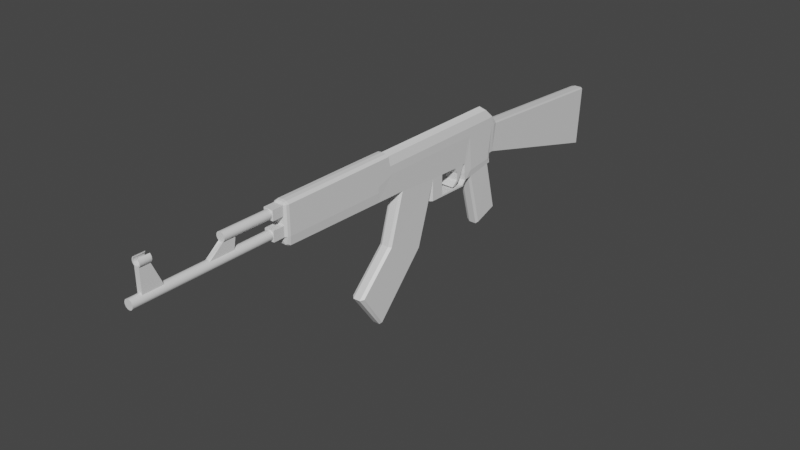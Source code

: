 # Source: ak-47.blend  (saved by Blender 2.83.19; exported with 4.5.12 LTS)
import bpy
from mathutils import Matrix  # noqa: F401  (used for matrix-valued properties, if any)

bpy.ops.wm.read_factory_settings(use_empty=True)
scene = bpy.context.scene
scene.name = 'Scene'

# ---- collections
col_collection = bpy.data.collections.new('Collection'); scene.collection.children.link(col_collection)

# ---- materials (node trees are filled in below, after node groups)
mat_material = bpy.data.materials.new('Material')
mat_material.alpha_threshold = 0.0
mat_material.use_transparent_shadow = False
mat_material.line_color = (0.0, 0.0, 0.0, 1.0)

# ---- material node trees
mat_material.use_nodes = True; mat_material.node_tree.nodes.clear()
_N = mat_material.node_tree.nodes; _L = mat_material.node_tree.links
n0 = _N.new('ShaderNodeOutputMaterial'); n0.name = 'Material Output'; n0.location = (300, 300)
n1 = _N.new('ShaderNodeBsdfPrincipled'); n1.name = 'Principled BSDF'; n1.location = (10, 300)
n1.distribution = 'GGX'
n1.subsurface_method = 'BURLEY'
n1.inputs[2].default_value = 0.4
n1.inputs[3].default_value = 1.45
n1.inputs[27].default_value = (0.0, 0.0, 0.0, 1.0)
n1.inputs[28].default_value = 1.0
_L.new(n1.outputs[0], n0.inputs[0])
n0.is_active_output = True

# ---- world
world_world = bpy.data.worlds.new('World'); scene.world = world_world
world_world.use_nodes = True; world_world.node_tree.nodes.clear()
_N = world_world.node_tree.nodes; _L = world_world.node_tree.links
n0 = _N.new('ShaderNodeOutputWorld'); n0.name = 'World Output'; n0.location = (300, 300)
n1 = _N.new('ShaderNodeBackground'); n1.name = 'Background'; n1.location = (10, 300)
n1.inputs[0].default_value = (0.05088, 0.05088, 0.05088, 1.0)
_L.new(n1.outputs[0], n0.inputs[0])
n0.is_active_output = True
world_world.color = (0.05088, 0.05088, 0.05088)
world_world.use_sun_shadow = False
world_world.sun_shadow_jitter_overblur = 0.0

# ---- meshes
me_cube = bpy.data.meshes.new('Cube')
me_cube.from_pydata([(0.03423, 1.262, 0.4836), (0.04436, 1.334, 0.1792), (0.04148, -0.5331, 0.2551), (0.04498, -0.5329, 0.369), (0.04893, 1.319, 0.4245), (0.04436, 1.366, 0.366), (0.0, -0.5332, 0.2477), (0.0, 1.239, 0.5074), (0.0, 1.334, 0.1761), (0.0, 1.367, 0.369), (0.0, 1.319, 0.4245), (0.0, -0.547, 0.369), (0.04436, 2.401, -0.1057), (0.04436, 2.429, 0.301), (0.0, 2.417, -0.1134), (0.0, 2.447, 0.303), (0.04436, 1.039, 0.1877), (0.03423, 0.9781, 0.4836), (0.04893, 1.067, 0.369), (0.04893, 1.026, 0.4245), (0.0, 0.9585, 0.5074), (0.04546, 1.3, 0.1781), (0.03423, 1.236, 0.4836), (0.04893, 1.339, 0.369), (0.04893, 1.292, 0.4245), (0.0, 1.213, 0.5074), (0.0, 1.307, 0.1769), (0.0, 1.038, 0.1213), (0.04546, 1.299, 0.147), (0.04436, 1.039, 0.1214), (0.0, 1.305, 0.1476), (0.04436, 1.044, 0.0741), (0.0, 1.043, 0.07324), (0.04546, 1.303, 0.1111), (0.0, 1.31, 0.09953), (0.03423, 1.214, 0.4836), (0.03423, 1.035, 0.4836), (0.04893, 1.316, 0.369), (0.04893, 1.127, 0.369), (0.04893, 1.27, 0.4245), (0.04893, 1.085, 0.4245), (0.0, 1.191, 0.5074), (0.0, 1.015, 0.5074), (0.04893, 1.098, 0.183), (0.04893, 1.284, 0.1776), (0.04893, 1.097, 0.1271), (0.04893, 1.282, 0.1453), (0.0, 1.287, 0.09727), (0.0, 1.102, 0.07906), (0.04436, 1.108, 0.08101), (0.04546, 1.281, 0.1094), (0.0, 1.381, -0.246), (0.0, 1.205, -0.3043), (0.04436, 1.208, -0.2868), (0.04436, 1.369, -0.2318), (0.04893, 0.7426, 0.369), (0.0, 0.7145, 0.1942), (0.04893, 0.3044, 0.4245), (0.0, 0.411, 0.2031), (0.04511, 0.4231, 0.2233), (0.04436, 1.029, 0.03754), (0.04436, 0.5809, -0.2218), (0.0, 0.5916, -0.2261), (0.0, 0.3093, -0.1144), (0.04436, 0.3201, -0.1187), (0.0, 0.2224, -0.6182), (0.04436, 0.2258, -0.5988), (0.0, 0.04532, -0.3715), (0.04436, 0.06626, -0.3659), (0.0, 1.034, 0.03266), (0.0, 0.71, 0.04214), (0.04436, 0.7152, 0.04674), (0.04498, -0.533, 0.3), (0.0, -0.547, 0.3002), (0.03412, 0.2967, 0.4835), (0.03291, -0.547, 0.369), (0.03291, -0.547, 0.4245), (0.03291, -0.547, 0.3002), (0.03291, -0.547, 0.4893), (0.0, -0.547, 0.4245), (0.0, -0.547, 0.4893), (0.03291, -0.547, 0.3346), (0.04498, -0.533, 0.3345), (0.04893, 0.009181, 0.4569), (0.04858, 0.296, 0.4568), (0.04893, -0.5168, 0.4569), (0.04893, 0.1743, 0.4569), (0.04498, -0.5335, 0.4569), (0.04158, 0.6912, 0.454), (0.04158, 0.7791, 0.454), (0.02072, 1.285, 0.46), (0.03291, -0.547, 0.4569), (0.04153, 0.3006, 0.454), (0.04158, 1.06, 0.454), (0.04158, 1.242, 0.454), (0.04158, 1.264, 0.454), (0.04158, 1.002, 0.454), (0.04158, 1.291, 0.454), (0.0, -0.6237, 0.3002), (0.03291, -0.6237, 0.369), (0.03291, -0.6237, 0.3002), (0.0, -0.6237, 0.369), (0.04893, -0.5158, 0.2997), (0.01706, 1.25, 0.4955), (0.02438, 1.367, 0.369), (0.02438, 1.319, 0.4245), (0.02438, 1.334, 0.1761), (0.02438, 2.447, 0.303), (0.02438, 2.417, -0.1134), (0.01706, 0.9683, 0.4955), (0.04893, 1.079, 0.369), (0.02438, 1.307, 0.1769), (0.01706, 1.224, 0.4955), (0.02438, 1.31, 0.09953), (0.02451, 1.287, 0.09728), (0.02451, 1.102, 0.07909), (0.01706, 1.202, 0.4955), (0.01706, 1.025, 0.4955), (0.02451, 1.381, -0.2458), (0.02451, 1.205, -0.304), (0.02438, 1.034, 0.03266), (0.02241, -0.5331, 0.2463), (0.02438, 0.4123, 0.2065), (0.02438, 0.3093, -0.1144), (0.02438, 0.04532, -0.3715), (0.02438, 0.5916, -0.2261), (0.03423, 0.9894, 0.4836), (0.02438, 1.305, 0.1476), (0.02438, 0.7145, 0.1942), (0.02438, 0.2224, -0.6182), (0.02438, 0.71, 0.04214), (0.04498, -0.5332, 0.4086), (0.04498, -0.533, 0.3901), (0.04762, 1.333, 0.4078), (0.0461, 1.348, 0.3882), (0.0, 1.333, 0.4086), (0.0, 1.349, 0.3901), (0.04893, 1.038, 0.4086), (0.04893, 1.051, 0.3901), (0.04893, 1.306, 0.4086), (0.04893, 1.322, 0.3901), (0.04893, 1.283, 0.4086), (0.04893, 1.298, 0.3901), (0.04893, 1.097, 0.4086), (0.04893, 1.111, 0.3901), (0.04893, 0.7197, 0.4086), (0.04893, 0.7304, 0.3901), (0.03291, -0.547, 0.4086), (0.03291, -0.547, 0.3901), (0.0, -0.547, 0.4086), (0.0, -0.547, 0.3901), (0.02438, 1.333, 0.4086), (0.02438, 1.349, 0.3901), (0.04437, 0.7141, 0.1988), (0.03423, 0.6718, 0.4836), (0.04893, 0.7105, 0.4245), (0.0, 0.6562, 0.5074), (0.01706, 0.664, 0.4955), (0.04437, 0.806, 0.1957), (0.03423, 0.7584, 0.4836), (0.04893, 0.8342, 0.369), (0.04893, 0.7998, 0.4245), (0.0, 0.7417, 0.5074), (0.0, 0.8059, 0.03933), (0.04436, 0.8081, 0.04402), (0.02438, 0.8059, 0.03933), (0.01706, 0.75, 0.4955), (0.04893, 0.8211, 0.3901), (0.04893, 0.8097, 0.4086), (0.02767, -0.5338, 0.5003), (0.04498, -0.5333, 0.4245), (0.01726, 0.2947, 0.4956), (0.04893, 0.325, 0.369), (0.0, 0.2931, 0.5074), (0.02951, 0.1563, 0.504), (0.04893, 0.2054, 0.369), (0.04893, 0.1867, 0.4245), (0.0, 0.155, 0.5074), (0.04498, -0.5337, 0.4893), (0.04893, 0.1619, 0.4893), (0.02951, -0.5175, 0.504), (0.04893, -0.5155, 0.369), (0.04893, -0.5163, 0.4245), (0.04893, -0.5173, 0.4893), (0.04893, 0.3098, 0.4086), (0.04893, 0.3169, 0.3901), (0.04893, 0.192, 0.4086), (0.04893, -0.516, 0.4086), (0.04893, -0.5158, 0.3901), (0.02892, 0.2892, 0.5035), (0.04893, 0.3218, 0.369), (0.0, 0.2883, 0.5074), (0.04893, 0.314, 0.3901), (0.04893, 0.3071, 0.4086), (0.04893, 0.3016, 0.4245), (0.04822, 0.2904, 0.489), (0.0, -0.516, 0.2302), (0.02951, -0.004676, 0.504), (0.02438, 0.1934, 0.2124), (0.04893, 0.01872, 0.4245), (0.0, -0.005706, 0.5074), (0.04893, -0.0003617, 0.4893), (0.04893, 0.02286, 0.4086), (0.03291, -0.6237, 0.3346), (0.04436, 1.017, 0.04843), (0.04893, -0.5156, 0.3344), (0.02438, -0.516, 0.2314), (0.03291, -0.6224, 0.4569), (0.03291, -0.6226, 0.4245), (0.0, -0.6223, 0.4893), (0.0, -0.6226, 0.4245), (0.0, 1.279, 0.466), (0.03291, -0.6223, 0.4893), (0.02992, -0.6224, 0.4569), (0.02116, -0.6225, 0.4358), (4.768e-09, -0.6223, 0.4868), (-2.556e-09, -0.6226, 0.427), (0.02116, -0.6223, 0.4781), (0.02935, -0.6225, 0.4511), (0.02765, -0.6225, 0.4455), (0.02488, -0.6225, 0.4403), (0.01662, -0.6225, 0.432), (0.01145, -0.6226, 0.4293), (0.005838, -0.6226, 0.4276), (0.005838, -0.6223, 0.4863), (0.01145, -0.6223, 0.4846), (0.01662, -0.6223, 0.4818), (0.02488, -0.6224, 0.4735), (0.02765, -0.6224, 0.4684), (0.02935, -0.6224, 0.4628), (0.02992, -0.9558, 0.4583), (0.02116, -0.9559, 0.4371), (0.0, -0.9557, 0.4882), (0.0, -0.9558, 0.4583), (0.0, -0.9559, 0.4284), (0.02116, -0.9557, 0.4794), (0.02935, -0.9558, 0.4524), (0.02765, -0.9559, 0.4468), (0.02488, -0.9559, 0.4417), (0.0, -0.9558, 0.4502), (0.0, -0.9559, 0.4421), (0.0, -0.9559, 0.434), (0.01663, -0.9559, 0.4334), (0.01145, -0.9559, 0.4306), (0.005839, -0.9559, 0.4289), (0.005839, -0.9557, 0.4876), (0.01145, -0.9557, 0.4859), (0.01663, -0.9557, 0.4832), (0.02488, -0.9557, 0.4749), (0.02765, -0.9558, 0.4697), (0.02935, -0.9558, 0.4641), (0.0, -0.9557, 0.4826), (0.0, -0.9557, 0.4745), (0.0, -0.9558, 0.4664), (0.02429, -0.9558, 0.4583), (0.0162, -0.9558, 0.4583), (0.008098, -0.9558, 0.4583), (0.02251, -0.9558, 0.4646), (0.01501, -0.9558, 0.4652), (0.007505, -0.9558, 0.4658), (0.02074, -0.9558, 0.4709), (0.01382, -0.9557, 0.4721), (0.006913, -0.9557, 0.4733), (0.01896, -0.9557, 0.4772), (0.01264, -0.9557, 0.479), (0.00632, -0.9557, 0.4808), (0.01896, -0.9559, 0.4393), (0.01264, -0.9559, 0.4375), (0.00632, -0.9559, 0.4358), (0.02074, -0.9559, 0.4456), (0.01382, -0.9559, 0.4445), (0.006913, -0.9559, 0.4433), (0.02251, -0.9558, 0.452), (0.01501, -0.9558, 0.4514), (0.007505, -0.9558, 0.4508), (1.811e-09, -0.6237, 0.3042), (0.0215, -0.6237, 0.3561), (0.0215, -0.6237, 0.3131), (-3.324e-09, -0.6237, 0.365), (0.02488, -0.8723, 0.4746), (0.03041, -0.6237, 0.3346), (0.005839, -0.8723, 0.4873), (0.01145, -0.8723, 0.4856), (0.01663, -0.8723, 0.4828), (0.02982, -0.6237, 0.3287), (0.02809, -0.6237, 0.323), (0.02528, -0.6237, 0.3177), (0.005932, -0.6237, 0.3644), (0.01164, -0.6237, 0.3627), (0.01689, -0.6237, 0.3599), (0.01689, -0.6237, 0.3093), (0.01164, -0.6237, 0.3065), (0.005932, -0.6237, 0.3048), (0.01145, -0.8725, 0.4303), (0.0, -0.8723, 0.4879), (0.005839, -0.8726, 0.4286), (0.02528, -0.6237, 0.3515), (0.02809, -0.6237, 0.3462), (0.02982, -0.6237, 0.3405), (0.02765, -0.8724, 0.4694), (0.02488, -0.8725, 0.4413), (0.02116, -0.8725, 0.4368), (0.01663, -0.8725, 0.4331), (0.02935, -0.8724, 0.4638), (0.02992, -0.8724, 0.4579), (0.02935, -0.8724, 0.4521), (0.0, -0.8726, 0.428), (0.02765, -0.8725, 0.4465), (0.02116, -0.8723, 0.4791), (0.0, -1.544, 0.3042), (0.02149, -1.544, 0.3561), (0.02149, -1.544, 0.3131), (0.0, -1.544, 0.365), (0.0, -1.544, 0.3346), (0.03039, -1.544, 0.3346), (0.0, -1.544, 0.3264), (0.0, -1.544, 0.3182), (0.0, -1.544, 0.3099), (0.02981, -1.544, 0.3287), (0.02808, -1.544, 0.323), (0.02527, -1.544, 0.3177), (0.00592, -1.544, 0.3644), (0.01162, -1.544, 0.3627), (0.01688, -1.544, 0.3599), (0.01688, -1.544, 0.3093), (0.01162, -1.544, 0.3065), (0.00592, -1.544, 0.3048), (0.0, -1.544, 0.3593), (0.0, -1.544, 0.3511), (0.0, -1.544, 0.3428), (0.02527, -1.544, 0.3515), (0.02808, -1.544, 0.3462), (0.02981, -1.544, 0.3405), (0.02467, -1.544, 0.3346), (0.01644, -1.544, 0.3346), (0.008216, -1.544, 0.3346), (0.006409, -1.544, 0.3117), (0.007011, -1.544, 0.3194), (0.007614, -1.544, 0.327), (0.01283, -1.544, 0.3135), (0.01403, -1.544, 0.3206), (0.01524, -1.544, 0.3276), (0.01925, -1.544, 0.3153), (0.02106, -1.544, 0.3218), (0.02286, -1.544, 0.3282), (0.007614, -1.544, 0.3422), (0.007011, -1.544, 0.3499), (0.006409, -1.544, 0.3575), (0.01524, -1.544, 0.3416), (0.01403, -1.544, 0.3487), (0.01283, -1.544, 0.3557), (0.02286, -1.544, 0.341), (0.02106, -1.544, 0.3474), (0.01925, -1.544, 0.3539), (0.0, -1.051, 0.365), (0.01163, -1.051, 0.3065), (0.02149, -1.051, 0.3561), (0.02809, -1.051, 0.3462), (0.02982, -1.051, 0.3405), (0.005927, -1.051, 0.3644), (0.02149, -1.051, 0.3131), (0.02982, -1.051, 0.3287), (0.0304, -1.051, 0.3346), (0.01689, -1.051, 0.3093), (0.0, -1.051, 0.3042), (0.005927, -1.051, 0.3048), (0.01689, -1.051, 0.3599), (0.02528, -1.051, 0.3515), (0.01163, -1.051, 0.3627), (0.02528, -1.051, 0.3177), (0.02809, -1.051, 0.323), (0.01163, -0.8849, 0.3065), (0.02809, -0.8849, 0.3462), (0.02982, -0.8849, 0.3405), (0.005929, -0.8849, 0.3644), (0.0215, -0.8849, 0.3131), (0.02982, -0.8849, 0.3287), (0.01689, -0.8849, 0.3093), (0.0, -0.8849, 0.3042), (0.02528, -0.8849, 0.3515), (0.01163, -0.8849, 0.3627), (0.02528, -0.8849, 0.3177), (0.0, -0.8849, 0.365), (0.0215, -0.8849, 0.3561), (0.0304, -0.8849, 0.3346), (0.005929, -0.8849, 0.3048), (0.01689, -0.8849, 0.3599), (0.02809, -0.8849, 0.323), (0.0, -1.474, 0.365), (0.02149, -1.474, 0.3561), (0.0304, -1.474, 0.3346), (0.005921, -1.474, 0.3048), (0.01688, -1.474, 0.3599), (0.02808, -1.474, 0.323), (0.01163, -1.474, 0.3065), (0.02808, -1.474, 0.3462), (0.02981, -1.474, 0.3405), (0.005921, -1.474, 0.3644), (0.02149, -1.474, 0.3131), (0.02981, -1.474, 0.3287), (0.01688, -1.474, 0.3093), (0.0, -1.474, 0.3042), (0.02527, -1.474, 0.3515), (0.01163, -1.474, 0.3627), (0.02527, -1.474, 0.3177), (0.01163, -1.341, 0.3065), (0.02808, -1.341, 0.3462), (0.02981, -1.341, 0.3405), (0.005923, -1.341, 0.3644), (0.02149, -1.341, 0.3131), (0.02981, -1.341, 0.3287), (0.01688, -1.341, 0.3093), (0.0, -1.341, 0.3042), (0.02527, -1.341, 0.3515), (0.01163, -1.341, 0.3627), (0.02527, -1.341, 0.3177), (0.0, -1.341, 0.365), (0.02149, -1.341, 0.3561), (0.0304, -1.341, 0.3346), (0.005923, -1.341, 0.3048), (0.01688, -1.341, 0.3599), (0.02808, -1.341, 0.323), (0.0, -1.474, 0.502), (0.01688, -1.474, 0.502), (0.005921, -1.474, 0.502), (0.01163, -1.474, 0.502), (0.005923, -1.403, 0.502), (0.01163, -1.403, 0.502), (0.0, -1.403, 0.502), (0.01688, -1.403, 0.502), (0.0, -0.5339, 0.503), (0.0, -0.5176, 0.5074), (0.02981, -1.403, 0.5281), (0.02527, -1.403, 0.5172), (0.01688, -1.403, 0.5088), (-5.495e-11, -1.474, 0.5093), (0.02527, -1.403, 0.551), (0.02808, -1.474, 0.5224), (0.02808, -1.403, 0.5457), (0.04893, 1.025, 0.4086), (0.01688, -1.474, 0.5593), (0.02981, -1.403, 0.54), (0.00592, -1.474, 0.5042), (0.0129, -1.403, 0.5129), (0.01753, -1.403, 0.5165), (0.02117, -1.403, 0.5212), (0.02479, -1.474, 0.5341), (0.04893, 1.038, 0.3901), (0.02387, -1.403, 0.5408), (0.02117, -1.403, 0.547), (0.01753, -1.403, 0.5516), (0.02387, -1.403, 0.5274), (0.006692, -1.403, 0.5102), (0.02117, -1.474, 0.547), (0.02387, -1.474, 0.5408), (0.01706, 0.9558, 0.4955), (0.02479, -1.403, 0.5341), (0.02117, -1.474, 0.5212), (0.005924, -1.403, 0.5042), (0.01163, -1.403, 0.506), (0.02981, -1.474, 0.54), (0.02808, -1.474, 0.5457), (0.02527, -1.474, 0.551), (0.01688, -1.403, 0.5593), (0.01688, -1.474, 0.5088), (0.04513, -0.5159, 0.2447), (0.02808, -1.403, 0.5224), (3.831e-06, -1.403, 0.5093), (0.02981, -1.474, 0.5281), (0.03039, -1.474, 0.5341), (3.831e-06, -1.403, 0.5037), (0.02149, -1.474, 0.5126), (0.0304, -1.403, 0.5341), (0.02149, -1.403, 0.5126), (0.02149, -1.403, 0.5556), (0.02527, -1.474, 0.5172), (0.01289, -1.474, 0.513), (0.01752, -1.474, 0.5166), (0.01752, -1.474, 0.5517), (0.02387, -1.474, 0.5274), (0.006688, -1.474, 0.5103), (0.01162, -1.474, 0.5061), (0.0, -1.474, 0.5037), (0.02149, -1.474, 0.5556), (0.02149, -1.398, 0.3561), (0.02149, -1.416, 0.3561), (0.0304, -1.398, 0.3346), (0.0304, -1.416, 0.3346), (0.005922, -1.398, 0.3048), (0.005922, -1.416, 0.3048), (0.01688, -1.398, 0.3599), (0.01688, -1.416, 0.3599), (0.02808, -1.398, 0.323), (0.02808, -1.416, 0.323), (0.01163, -1.416, 0.3065), (0.01163, -1.398, 0.3065), (0.02808, -1.416, 0.3462), (0.02808, -1.398, 0.3462), (0.02981, -1.416, 0.3405), (0.02981, -1.398, 0.3405), (0.02149, -1.416, 0.3131), (0.02149, -1.398, 0.3131), (0.02981, -1.416, 0.3287), (0.02981, -1.398, 0.3287), (0.01688, -1.416, 0.3093), (0.01688, -1.398, 0.3093), (0.0, -1.416, 0.3042), (0.0, -1.398, 0.3042), (0.02527, -1.416, 0.3515), (0.02527, -1.398, 0.3515), (0.02527, -1.416, 0.3177), (0.02527, -1.398, 0.3177), (0.01688, -1.433, 0.502), (0.01688, -1.443, 0.502), (0.02117, -1.433, 0.5212), (0.02117, -1.443, 0.5212), (0.02117, -1.443, 0.547), (0.02117, -1.433, 0.547), (0.02808, -1.433, 0.5457), (0.02808, -1.443, 0.5457), (0.02527, -1.443, 0.551), (0.02527, -1.433, 0.551), (0.02808, -1.433, 0.5224), (0.02808, -1.443, 0.5224), (0.01688, -1.433, 0.5088), (0.01688, -1.443, 0.5088), (0.02981, -1.443, 0.5281), (0.02981, -1.433, 0.5281), (0.0304, -1.433, 0.5341), (0.0304, -1.443, 0.5341), (0.02981, -1.443, 0.54), (0.02981, -1.433, 0.54), (0.02149, -1.443, 0.5126), (0.02149, -1.433, 0.5126), (1.65e-06, -1.443, 0.5093), (2.171e-06, -1.433, 0.5093), (0.02438, 1.021, 0.03304), (0.04893, 0.1989, 0.2894), (0.01688, -1.433, 0.5593), (0.01688, -1.443, 0.5593), (0.02387, -1.433, 0.5408), (0.02387, -1.443, 0.5408), (0.02479, -1.443, 0.5341), (0.02479, -1.433, 0.5341), (0.04513, 0.1951, 0.2283), (0.0, 1.021, 0.03304), (0.02387, -1.433, 0.5274), (0.02387, -1.443, 0.5274), (0.02527, -1.433, 0.5172), (0.02527, -1.443, 0.5172), (0.02149, -1.433, 0.5556), (0.02149, -1.443, 0.5556), (0.01753, -1.443, 0.5516), (0.01753, -1.433, 0.5516), (0.00669, -1.433, 0.5102), (0.006689, -1.443, 0.5102), (0.01753, -1.433, 0.5166), (0.01753, -1.443, 0.5166), (0.0129, -1.443, 0.5129), (0.0129, -1.433, 0.5129), (1.91e-06, -1.438, 0.5093), (0.00669, -1.438, 0.5102), (0.003346, -1.443, 0.5098), (0.003346, -1.433, 0.5097), (0.003346, -1.438, 0.5097), (1.65e-06, -1.443, 0.5318), (2.171e-06, -1.433, 0.5318), (1.91e-06, -1.438, 0.5318), (0.003346, -1.443, 0.5318), (0.003346, -1.433, 0.5318), (0.003346, -1.438, 0.5318), (0.0, 0.9461, 0.5074), (0.04893, 1.014, 0.4245), (0.04893, 0.1983, 0.3901), (0.04893, 1.053, 0.369), (0.0, 0.02317, 0.2144), (0.03423, 0.9655, 0.4836), (0.04893, 0.2022, 0.3292), (0.04436, 1.017, 0.03791), (0.04158, 0.9895, 0.454), (0.04436, 1.026, 0.1882), (0.0, 0.1924, 0.2095), (0.04436, 0.7152, 0.05739), (0.04436, 0.8079, 0.05464), (0.02438, 1.035, 0.04331), (0.02438, 0.7103, 0.05278), (0.0, 0.7103, 0.05278), (0.04513, 0.02524, 0.2322), (0.04893, 0.02817, 0.2919), (0.02438, 0.02395, 0.2169), (0.04893, 0.03316, 0.369), (0.04893, 0.02767, 0.3901), (0.04436, 1.03, 0.04805), (0.0, 1.035, 0.04331), (0.04893, 0.03067, 0.3305), (0.04893, 0.9443, 0.4086), (0.04893, 0.9569, 0.3901), (0.01706, 0.8787, 0.4955), (0.0, 1.017, 0.04843), (0.0, 0.806, 0.1957), (0.0, 0.8695, 0.5074), (0.04893, 0.9335, 0.4245), (0.04893, 0.9712, 0.369), (0.03423, 0.8879, 0.4836), (0.04158, 0.9107, 0.454), (0.04436, 0.9436, 0.191), (0.04436, 0.9369, 0.06858), (0.0, 0.941, 0.5074), (0.04893, 1.008, 0.4245), (0.04893, 1.048, 0.369), (0.03423, 0.9603, 0.4836), (0.04158, 0.9842, 0.454), (0.04436, 0.9753, 0.09384), (0.04436, 0.9991, 0.1431), (0.04436, 1.02, 0.1884), (0.04893, 1.019, 0.4086), (0.04893, 1.033, 0.3901), (0.01706, 0.9506, 0.4955), (0.04436, 0.9628, 0.1482), (0.0, 1.026, 0.1882), (0.0, 0.8079, 0.05464), (0.0, 0.9436, 0.191), (0.0, 0.9369, 0.06858), (0.0, 0.915, 0.06867), (0.0, 0.9606, 0.1034), (0.0, 0.9753, 0.09384), (0.0, 0.9991, 0.1431), (0.0, 1.02, 0.1884), (0.0, 0.9628, 0.1482), (0.0, 1.039, 0.1847), (0.04436, 0.915, 0.06867), (0.04436, 0.9606, 0.1034), (0.04893, 1.038, 0.4245), (0.0, 0.9697, 0.5074), (0.0, 1.054, 0.0744), (0.04526, 1.051, 0.1868), (0.04436, 1.056, 0.07547), (0.04158, 1.014, 0.454), (0.04526, 1.05, 0.1225), (0.02441, 1.055, 0.0744), (0.01706, 0.9795, 0.4955), (0.04893, 1.063, 0.3901), (0.04893, 1.05, 0.4086)], [], [(90, 103, 0, 97), (205, 181, 3, 82), (104, 5, 13, 107), (151, 105, 4, 133), (147, 76, 79, 149), (4, 97, 95, 24), (108, 107, 13, 12), (5, 1, 12, 13), (106, 8, 14, 108), (640, 633, 20, 109), (642, 632, 19, 137), (635, 110, 18, 16), (637, 126, 17, 96), (635, 16, 29, 638), (106, 1, 21, 111), (97, 0, 22, 95), (1, 5, 23, 21), (133, 4, 24, 139), (103, 7, 25, 112), (40, 93, 637, 632), (111, 21, 28, 127), (638, 29, 31, 636), (127, 28, 33, 113), (16, 629, 27, 29), (113, 33, 50, 114), (115, 48, 52, 119), (28, 46, 50, 33), (46, 45, 49, 50), (21, 44, 46, 28), (44, 43, 45, 46), (95, 22, 35, 94), (94, 35, 36, 93), (21, 23, 37, 44), (44, 37, 38, 43), (139, 24, 39, 141), (141, 39, 40, 143), (112, 25, 41, 116), (116, 41, 42, 117), (118, 54, 53, 119), (50, 49, 53, 54), (114, 50, 54, 118), (166, 162, 156, 157), (168, 161, 155, 145), (158, 160, 55, 153), (89, 159, 154, 88), (145, 155, 57, 184), (154, 157, 171, 74), (153, 55, 172, 59), (173, 171, 157, 156), (206, 465, 2, 121), (125, 62, 56, 128), (153, 59, 64, 61), (123, 63, 67, 124), (122, 58, 63, 123), (61, 64, 68, 66), (165, 164, 71, 130), (583, 582, 71, 164), (584, 592, 60, 120), (585, 586, 70, 130), (178, 169, 430, 80, 78), (129, 65, 62, 125), (122, 59, 544, 198), (465, 102, 72, 2), (87, 178, 78, 91), (82, 3, 75, 81), (131, 170, 76, 147), (24, 95, 94, 39), (39, 94, 93, 40), (161, 89, 88, 155), (170, 87, 91, 76), (76, 91, 207, 208), (10, 211, 90, 105), (155, 88, 92, 57), (611, 608, 572, 579), (194, 84, 86, 176), (182, 85, 87, 170), (201, 183, 85, 83), (57, 92, 84, 194), (179, 201, 83, 86), (100, 203, 280, 284, 285, 286, 277), (91, 78, 212, 207), (78, 80, 209, 212), (79, 76, 208, 210), (81, 75, 99, 203), (75, 11, 101, 99), (73, 77, 100, 98), (129, 66, 68, 124), (2, 72, 77, 73, 6, 121), (65, 129, 124, 67), (58, 122, 198, 581), (66, 129, 125, 61), (582, 585, 130, 71), (593, 584, 120, 69), (163, 165, 130, 70), (59, 122, 123, 64), (64, 123, 124, 68), (61, 125, 128, 153), (196, 206, 121, 6), (159, 166, 157, 154), (47, 114, 118, 51), (51, 118, 119, 52), (35, 116, 117, 36), (22, 112, 116, 35), (49, 115, 119, 53), (34, 113, 114, 47), (38, 144, 641, 110), (30, 127, 113, 34), (26, 111, 127, 30), (144, 143, 642, 641), (0, 103, 112, 22), (8, 106, 111, 26), (126, 640, 109, 17), (1, 106, 108, 12), (14, 15, 107, 108), (135, 10, 105, 151), (9, 104, 107, 15), (211, 7, 103, 90), (88, 154, 74, 92), (9, 136, 152, 104), (136, 135, 151, 152), (3, 132, 148, 75), (132, 131, 147, 148), (55, 146, 185, 172), (146, 145, 184, 185), (160, 167, 146, 55), (167, 168, 145, 146), (37, 142, 144, 38), (142, 141, 143, 144), (23, 140, 142, 37), (140, 139, 141, 142), (5, 134, 140, 23), (134, 133, 139, 140), (110, 641, 138, 18), (641, 642, 137, 138), (75, 148, 150, 11), (148, 147, 149, 150), (104, 152, 134, 5), (152, 151, 133, 134), (168, 167, 596, 595), (167, 160, 602, 596), (166, 159, 603, 597), (612, 606, 622, 625), (159, 89, 604, 603), (618, 605, 621, 628), (160, 158, 605, 602), (59, 172, 190, 175, 577, 537, 544), (183, 180, 169, 178), (187, 182, 170, 131), (180, 431, 430, 169), (193, 194, 176, 186), (195, 189, 174, 179), (189, 191, 177, 174), (84, 195, 179, 86), (85, 183, 178, 87), (202, 187, 188, 591), (83, 85, 182, 199), (199, 182, 187, 202), (200, 431, 180, 197), (197, 180, 183, 201), (190, 192, 573, 175), (192, 193, 186, 573), (181, 188, 132, 3), (188, 187, 131, 132), (185, 184, 193, 192), (172, 185, 192, 190), (92, 74, 195, 84), (171, 173, 191, 189), (74, 171, 189, 195), (184, 57, 194, 193), (174, 197, 201, 179), (177, 200, 197, 174), (176, 199, 202, 186), (86, 83, 199, 176), (186, 202, 591, 573), (632, 637, 96, 19), (105, 90, 97, 4), (77, 81, 203, 100), (98, 100, 277, 290, 291, 292, 275), (72, 82, 81, 77), (102, 205, 82, 72), (208, 207, 213, 218, 219, 220, 214), (212, 209, 215, 224, 225, 226, 217), (210, 208, 214, 221, 222, 223, 216), (207, 212, 217, 227, 228, 229, 213), (279, 308, 235, 248), (283, 282, 246, 247), (282, 281, 245, 246), (304, 303, 250, 230), (300, 307, 237, 238), (281, 294, 232, 245), (308, 283, 247, 235), (307, 305, 236, 237), (380, 374, 295, 293), (386, 380, 293, 302), (305, 304, 230, 236), (366, 386, 302, 242), (303, 299, 249, 250), (302, 301, 231, 242), (301, 300, 238, 231), (299, 279, 248, 249), (274, 256, 233, 239), (265, 245, 232, 251), (256, 259, 253, 233), (259, 262, 252, 253), (262, 265, 251, 252), (230, 250, 257, 254), (254, 257, 258, 255), (255, 258, 259, 256), (250, 249, 260, 257), (257, 260, 261, 258), (258, 261, 262, 259), (249, 248, 263, 260), (260, 263, 264, 261), (261, 264, 265, 262), (248, 235, 247, 263), (263, 247, 246, 264), (264, 246, 245, 265), (244, 268, 241, 234), (268, 271, 240, 241), (271, 274, 239, 240), (231, 238, 266, 242), (242, 266, 267, 243), (243, 267, 268, 244), (238, 237, 269, 266), (266, 269, 270, 267), (267, 270, 271, 268), (237, 236, 272, 269), (269, 272, 273, 270), (270, 273, 274, 271), (236, 230, 254, 272), (272, 254, 255, 273), (273, 255, 256, 274), (227, 217, 308, 279), (226, 225, 282, 283), (203, 99, 276, 296, 297, 298, 280), (99, 101, 278, 287, 288, 289, 276), (225, 224, 281, 282), (213, 229, 303, 304), (220, 219, 307, 300), (224, 215, 294, 281), (217, 226, 283, 308), (219, 218, 305, 307), (223, 222, 293, 295), (216, 223, 295, 306), (218, 213, 304, 305), (222, 221, 302, 293), (229, 228, 299, 303), (221, 214, 301, 302), (214, 220, 300, 301), (228, 227, 279, 299), (393, 399, 318, 319), (391, 394, 325, 326), (390, 396, 332, 314), (399, 390, 314, 318), (394, 400, 324, 325), (396, 395, 331, 332), (400, 398, 311, 324), (401, 391, 326, 309), (395, 402, 330, 331), (392, 403, 322, 323), (389, 392, 323, 310), (402, 389, 310, 330), (403, 397, 321, 322), (398, 404, 320, 311), (397, 388, 312, 321), (404, 393, 319, 320), (353, 330, 310, 323), (344, 318, 314, 333), (315, 338, 335, 313), (338, 341, 334, 335), (341, 344, 333, 334), (309, 326, 336, 317), (317, 336, 337, 316), (316, 337, 338, 315), (326, 325, 339, 336), (336, 339, 340, 337), (337, 340, 341, 338), (325, 324, 342, 339), (339, 342, 343, 340), (340, 343, 344, 341), (324, 311, 320, 342), (342, 320, 319, 343), (343, 319, 318, 344), (327, 347, 321, 312), (347, 350, 322, 321), (350, 353, 323, 322), (313, 335, 345, 329), (329, 345, 346, 328), (328, 346, 347, 327), (335, 334, 348, 345), (345, 348, 349, 346), (346, 349, 350, 347), (334, 333, 351, 348), (348, 351, 352, 349), (349, 352, 353, 350), (333, 314, 332, 351), (351, 332, 331, 352), (352, 331, 330, 353), (381, 387, 370, 369), (368, 366, 242, 243), (375, 381, 369, 360), (359, 368, 243, 244), (379, 383, 356, 367), (383, 386, 366, 356), (354, 359, 244, 234), (372, 379, 367, 357), (378, 385, 365, 364), (377, 375, 360, 363), (373, 372, 357, 358), (371, 377, 363, 355), (376, 384, 362, 361), (384, 373, 358, 362), (385, 371, 355, 365), (387, 376, 361, 370), (285, 284, 376, 387), (292, 291, 371, 385), (280, 298, 373, 384), (284, 280, 384, 376), (291, 290, 377, 371), (298, 297, 372, 373), (290, 277, 375, 377), (275, 292, 385, 378), (297, 296, 379, 372), (289, 288, 380, 386), (276, 289, 386, 383), (296, 276, 383, 379), (288, 287, 374, 380), (277, 286, 381, 375), (287, 278, 382, 374), (286, 285, 387, 381), (374, 382, 306, 295), (510, 493, 393, 404), (414, 408, 426, 427), (500, 510, 404, 398), (397, 403, 425, 424), (508, 485, 389, 402), (485, 491, 392, 389), (408, 416, 428, 426), (496, 508, 402, 395), (506, 489, 391, 401), (504, 500, 398, 400), (498, 496, 395, 396), (494, 504, 400, 394), (502, 487, 390, 399), (487, 498, 396, 390), (489, 494, 394, 391), (493, 502, 399, 393), (370, 361, 410, 421), (365, 355, 405, 419), (362, 358, 407, 418), (361, 362, 418, 410), (355, 363, 411, 405), (358, 357, 406, 407), (363, 360, 409, 411), (364, 365, 419, 412), (357, 367, 413, 406), (366, 368, 414, 420), (356, 366, 420, 417), (367, 356, 417, 413), (368, 359, 408, 414), (360, 369, 415, 409), (359, 354, 416, 408), (369, 370, 421, 415), (388, 397, 424, 422), (403, 392, 423, 425), (420, 414, 427, 429), (490, 420, 429, 512), (481, 442, 424, 425), (464, 481, 425, 423), (533, 548, 433, 473), (543, 546, 451, 456), (559, 554, 452, 443), (546, 514, 445, 451), (521, 550, 474, 436), (514, 556, 444, 445), (553, 517, 449, 450), (531, 518, 438, 441), (548, 522, 466, 433), (518, 521, 436, 438), (434, 473, 433, 444), (448, 441, 438, 449), (449, 438, 436, 450), (522, 527, 432, 466), (550, 538, 463, 474), (528, 531, 441, 472), (524, 533, 473, 434), (554, 563, 535, 467, 452), (459, 434, 444, 443), (456, 472, 441, 448), (445, 466, 432, 451), (458, 459, 443, 452), (444, 433, 466, 445), (556, 559, 443, 444), (539, 440, 478, 552), (540, 543, 456, 448), (451, 432, 472, 456), (470, 458, 452, 467), (450, 436, 474, 463), (442, 482, 422, 424), (517, 540, 448, 449), (527, 528, 472, 432), (464, 471, 475, 477), (19, 96, 579, 572), (454, 460, 461, 453), (453, 461, 462, 478), (138, 137, 439, 447), (481, 464, 477, 476), (446, 469, 460, 454), (457, 437, 468, 479), (442, 481, 476, 480), (477, 475, 437, 457), (479, 468, 469, 446), (482, 442, 480, 435), (478, 462, 483, 440), (513, 525, 464, 423), (427, 459, 434, 429), (426, 458, 459, 427), (428, 470, 458, 426), (429, 434, 524, 512), (512, 524, 525, 513), (18, 138, 447, 574), (17, 109, 455, 576), (468, 469, 529, 526), (526, 529, 528, 527), (453, 454, 541, 516), (516, 541, 540, 517), (454, 446, 542, 541), (541, 542, 543, 540), (69, 120, 536, 545), (463, 538, 553, 450), (477, 476, 558, 557), (557, 558, 559, 556), (480, 435, 534, 562, 555), (464, 471, 532, 525), (525, 532, 533, 524), (469, 460, 530, 529), (529, 530, 531, 528), (592, 204, 578, 60), (538, 539, 552, 553), (483, 440, 539, 551), (551, 539, 538, 550), (437, 468, 526, 523), (523, 526, 527, 522), (461, 462, 520, 519), (519, 520, 521, 518), (475, 437, 523, 549), (549, 523, 522, 548), (460, 461, 519, 530), (530, 519, 518, 531), (478, 453, 516, 552), (552, 516, 517, 553), (457, 477, 557, 515), (515, 557, 556, 514), (462, 483, 551, 520), (520, 551, 550, 521), (479, 457, 515, 547), (547, 515, 514, 546), (476, 480, 555, 558), (558, 555, 561, 554, 559), (446, 479, 547, 542), (542, 547, 546, 543), (471, 475, 549, 532), (532, 549, 548, 533), (392, 491, 513, 423), (491, 490, 512, 513), (421, 410, 503, 492), (492, 503, 502, 493), (419, 405, 495, 488), (488, 495, 494, 489), (418, 407, 499, 486), (486, 499, 498, 487), (410, 418, 486, 503), (503, 486, 487, 502), (405, 411, 505, 495), (495, 505, 504, 494), (407, 406, 497, 499), (499, 497, 496, 498), (411, 409, 501, 505), (505, 501, 500, 504), (412, 419, 488, 507), (507, 488, 489, 506), (406, 413, 509, 497), (497, 509, 508, 496), (417, 420, 490, 484), (484, 490, 491, 485), (413, 417, 484, 509), (509, 484, 485, 508), (409, 415, 511, 501), (501, 511, 510, 500), (415, 421, 492, 511), (511, 492, 493, 510), (564, 563, 554, 561), (562, 564, 561, 555), (562, 534, 565, 568), (564, 562, 568, 570), (565, 567, 570, 568), (567, 566, 569, 570), (560, 535, 566, 567), (534, 560, 567, 565), (563, 564, 570, 569), (535, 563, 569, 566), (120, 60, 578, 536), (96, 17, 576, 579), (16, 18, 574, 580), (137, 19, 572, 439), (109, 20, 571, 455), (158, 153, 582, 583), (594, 590, 181, 205), (587, 588, 102, 465), (575, 589, 206, 196), (577, 175, 590, 594), (581, 198, 589, 575), (573, 591, 590, 175), (591, 188, 181, 590), (589, 587, 465, 206), (544, 537, 588, 587), (198, 544, 587, 589), (537, 577, 594, 588), (588, 594, 205, 102), (128, 56, 586, 585), (153, 128, 585, 582), (583, 204, 598, 620), (89, 161, 601, 604), (158, 583, 620, 599), (615, 616, 447, 439), (616, 609, 574, 447), (617, 610, 576, 455), (610, 611, 579, 576), (618, 613, 614, 605), (609, 614, 580, 574), (608, 615, 439, 572), (607, 617, 455, 571), (162, 166, 597, 600), (161, 168, 595, 601), (600, 597, 617, 607), (601, 595, 615, 608), (602, 605, 614, 609), (603, 604, 611, 610), (597, 603, 610, 617), (596, 602, 609, 616), (595, 596, 616, 615), (164, 165, 536, 578), (583, 164, 578, 204), (165, 163, 545, 536), (614, 613, 626, 627), (604, 601, 608, 611), (613, 612, 625, 626), (606, 630, 623, 622), (580, 619, 629, 16), (630, 631, 624, 623), (580, 614, 627, 619), (631, 618, 628, 624), (605, 158, 599, 621), (631, 612, 613, 618), (630, 606, 612, 631), (29, 27, 32, 31), (36, 117, 640, 126), (48, 115, 639, 634), (115, 49, 636, 639), (45, 638, 636, 49), (43, 635, 638, 45), (93, 36, 126, 637), (43, 38, 110, 635), (143, 40, 632, 642), (117, 42, 633, 640), (592, 636, 31, 204), (584, 639, 636, 592), (593, 634, 639, 584), (32, 598, 204, 31)])
_uv = me_cube.uv_layers.new(name='UVMap')
_uv.uv.foreach_set('vector', [0.5821, 0.6789, 0.6142, 0.6686, 0.6034, 0.7125, 0.5767, 0.7312, 0.6938, 0.7459, 0.7167, 0.7459, 0.7167, 0.7482, 0.6938, 0.7482, 0.4667, 0.6873, 0.4655, 0.7383, 0.4663, 0.7383, 0.4667, 0.6873, 0.5259, 0.6874, 0.5499, 0.6893, 0.55, 0.75, 0.5262, 0.7467, 0.5261, 0.01986, 0.55, 0.01986, 0.55, 0.125, 0.5261, 0.125, 0.8, 0.5, 0.8267, 0.5, 0.8267, 0.5036, 0.8, 0.5036, 0.375, 0.6873, 0.4667, 0.6873, 0.4663, 0.7383, 0.3764, 0.7383, 0.7155, 0.5, 0.6265, 0.5, 0.6253, 0.5, 0.7163, 0.5, 0.5623, 0.75, 0.5, 0.75, 0.5, 0.75, 0.5623, 0.75, 0.2064, 0.5363, 0.25, 0.5377, 0.25, 0.5392, 0.2064, 0.5379, 0.7761, 0.5377, 0.8, 0.5377, 0.8, 0.5392, 0.7761, 0.5392, 0.6269, 0.5377, 0.7167, 0.5377, 0.7167, 0.5392, 0.6273, 0.5392, 0.8267, 0.5377, 0.8534, 0.5377, 0.8534, 0.5392, 0.8267, 0.5392, 0.6269, 0.5377, 0.6273, 0.5392, 0.625, 0.5391, 0.625, 0.5376, 0.5623, 0.75, 0.6133, 0.75, 0.6174, 0.7538, 0.5653, 0.7536, 0.8267, 0.5, 0.8534, 0.5, 0.8534, 0.5036, 0.8267, 0.5036, 0.6265, 0.5, 0.7155, 0.5, 0.7167, 0.5036, 0.6256, 0.5045, 0.7758, 0.5, 0.8, 0.5, 0.8, 0.5036, 0.7761, 0.5036, 0.2064, 0.4984, 0.25, 0.5, 0.25, 0.5036, 0.2064, 0.502, 0.8, 0.5313, 0.8267, 0.5313, 0.8267, 0.5377, 0.8, 0.5377, 0.5653, 0.7536, 0.6174, 0.7538, 0.6168, 0.7536, 0.5623, 0.7536, 0.625, 0.5376, 0.625, 0.5391, 0.625, 0.5391, 0.625, 0.5374, 0.5623, 0.7536, 0.6168, 0.7536, 0.6168, 0.7536, 0.5623, 0.7536, 0.6133, 0.7892, 0.5, 0.7892, 0.5, 0.7892, 0.6133, 0.7892, 0.5623, 0.7536, 0.6168, 0.7536, 0.6197, 0.7573, 0.57, 0.7568, 0.5626, 0.7813, 0.5, 0.7813, 0.5, 0.7813, 0.5627, 0.7813, 0.625, 0.5044, 0.625, 0.5067, 0.625, 0.5073, 0.625, 0.5044, 0.625, 0.5067, 0.625, 0.5313, 0.625, 0.5305, 0.625, 0.5073, 0.6256, 0.5045, 0.625, 0.5067, 0.625, 0.5067, 0.625, 0.5044, 0.625, 0.5067, 0.625, 0.5313, 0.625, 0.5313, 0.625, 0.5067, 0.8267, 0.5036, 0.8534, 0.5036, 0.8534, 0.5067, 0.8267, 0.5067, 0.8267, 0.5067, 0.8534, 0.5067, 0.8534, 0.5313, 0.8267, 0.5313, 0.6256, 0.5045, 0.7167, 0.5036, 0.7167, 0.5067, 0.625, 0.5067, 0.625, 0.5067, 0.7167, 0.5067, 0.7167, 0.5313, 0.625, 0.5313, 0.7761, 0.5036, 0.8, 0.5036, 0.8, 0.5067, 0.7761, 0.5067, 0.7761, 0.5067, 0.8, 0.5067, 0.8, 0.5313, 0.7761, 0.5313, 0.2064, 0.502, 0.25, 0.5036, 0.25, 0.5067, 0.2064, 0.5051, 0.2064, 0.5051, 0.25, 0.5067, 0.25, 0.5313, 0.2064, 0.5299, 0.5627, 0.7567, 0.621, 0.7571, 0.6208, 0.7808, 0.5627, 0.7813, 0.625, 0.5073, 0.625, 0.5305, 0.625, 0.5303, 0.625, 0.5077, 0.57, 0.7568, 0.6197, 0.7573, 0.621, 0.7571, 0.5627, 0.7567, 0.2023, 0.5683, 0.2385, 0.5693, 0.25, 0.5815, 0.2166, 0.5807, 0.7761, 0.5696, 0.8, 0.5696, 0.8, 0.5815, 0.7761, 0.5815, 0.5921, 0.5375, 0.7167, 0.5696, 0.7167, 0.5815, 0.5782, 0.5368, 0.8267, 0.5696, 0.8534, 0.5696, 0.8534, 0.5815, 0.8267, 0.5815, 0.7761, 0.5815, 0.8, 0.5815, 0.8, 0.6384, 0.7761, 0.6384, 0.8534, 0.5815, 0.2166, 0.5807, 0.8616, 0.6317, 0.8586, 0.6342, 0.5782, 0.5368, 0.7167, 0.5815, 0.7167, 0.6384, 0.6436, 0.6203, 0.25, 0.6336, 0.1699, 0.6334, 0.2166, 0.5807, 0.25, 0.5815, 0.5655, 0.9959, 0.6227, 0.9968, 0.6261, 0.9989, 0.5671, 0.9983, 0.3114, 0.2901, 0.0, 0.0, 0.0, 0.0, 0.3114, 0.2901, 0.5782, 0.5368, 0.6436, 0.6203, 0.6237, 0.62, 0.5679, 0.5307, 0.5623, 0.8727, 0.5, 0.8727, 0.5, 0.8727, 0.5623, 0.8727, 0.5623, 0.8727, 0.5, 0.8727, 0.5, 0.8727, 0.5623, 0.8727, 0.5679, 0.5307, 0.6237, 0.62, 0.6247, 0.621, 0.6242, 0.583, 0.5623, 0.8196, 0.6153, 0.8251, 0.615, 0.8317, 0.5648, 0.8323, 0.622, 0.5656, 0.621, 0.5779, 0.6243, 0.581, 0.6246, 0.5689, 0.5623, 0.7892, 0.6133, 0.7895, 0.6133, 0.7896, 0.5623, 0.7892, 0.0, 0.0, 0.0, 0.0, 0.0, 0.0, 0.0, 0.0, 0.6086, -0.003519, 0.6183, 0.03251, 0.621, 0.125, 0.6086, 0.125, 0.6086, -0.01428, 0.3114, 0.4147, 0.0, 0.0, 0.0, 0.0, 0.3114, 0.2901, 0.5623, 0.8727, 0.6232, 0.8725, 0.6254, 0.9015, 0.5623, 0.9016, 0.6451, 0.7459, 0.6709, 0.7459, 0.6709, 0.7482, 0.6517, 0.7483, 0.5793, 0.0006882, 0.6086, -0.003519, 0.6086, -0.01428, 0.5793, 0.002792, 0.4437, 0.004896, 0.4667, 0.004896, 0.4667, 0.01986, 0.4438, 0.01986, 0.5261, 0.004899, 0.55, 0.004896, 0.55, 0.01986, 0.5261, 0.01986, 0.8, 0.5036, 0.8267, 0.5036, 0.8267, 0.5067, 0.8, 0.5067, 0.8, 0.5067, 0.8267, 0.5067, 0.8267, 0.5313, 0.8, 0.5313, 0.8, 0.5696, 0.8267, 0.5696, 0.8267, 0.5815, 0.8, 0.5815, 0.55, 0.004896, 0.5793, 0.0006882, 0.5793, 0.002792, 0.55, 0.01986, 0.55, 0.01986, 0.5793, 0.002792, 0.5793, 0.002792, 0.55, 0.01986, 0.55, 0.625, 0.5875, 0.625, 0.5821, 0.6789, 0.5499, 0.6893, 0.8, 0.5815, 0.8267, 0.5815, 0.8293, 0.6363, 0.8, 0.6384, 0.8267, 0.5417, 0.8, 0.5417, 0.8, 0.5409, 0.8267, 0.5409, 0.8, 0.6413, 0.8293, 0.6461, 0.8293, 0.6517, 0.8, 0.6517, 0.8, 0.7459, 0.8293, 0.7459, 0.8293, 0.7482, 0.8, 0.7482, 0.8586, 0.6742, 0.8586, 0.7459, 0.8293, 0.7459, 0.8293, 0.6742, 0.8, 0.6384, 0.8293, 0.6363, 0.8293, 0.6461, 0.8, 0.6413, 0.8586, 0.6517, 0.8586, 0.6742, 0.8293, 0.6742, 0.8293, 0.6517, 0.4209, 0.01986, 0.4438, 0.01986, 0.4438, 0.01986, 0.4381, 0.01986, 0.4324, 0.01986, 0.4266, 0.01986, 0.4209, 0.01986, 0.5793, 0.002792, 0.6086, -0.01428, 0.6086, -0.01428, 0.5793, 0.002792, 0.6086, -0.01428, 0.6086, 0.125, 0.6086, 0.125, 0.6086, -0.01428, 0.55, 0.125, 0.55, 0.01986, 0.55, 0.01986, 0.55, 0.125, 0.4438, 0.01986, 0.4667, 0.01986, 0.4667, 0.01986, 0.4438, 0.01986, 0.4667, 0.01986, 0.4667, 0.125, 0.4667, 0.125, 0.4667, 0.01986, 0.4209, 0.125, 0.4209, 0.01986, 0.4209, 0.01986, 0.4209, 0.125, 0.5623, 0.8323, 0.6103, 0.809, 0.6228, 0.8712, 0.5623, 0.8727, 0.4006, 0.01536, 0.4208, 0.004896, 0.4209, 0.01986, 0.4209, 0.125, 0.3861, 0.125, 0.3916, 0.06592, 0.5, 0.8323, 0.5623, 0.8323, 0.5623, 0.8727, 0.5, 0.8727, 0.5, 0.8727, 0.5623, 0.8727, 0.5623, 0.9016, 0.5, 0.9017, 0.6103, 0.809, 0.3114, 0.4147, 0.3114, 0.2901, 0.5679, 0.5307, 0.0, 0.0, 0.0, 0.0, 0.0, 0.0, 0.0, 0.0, 0.5, 0.7892, 0.5623, 0.7892, 0.5623, 0.7892, 0.5, 0.7892, 0.5, 0.8196, 0.5623, 0.8196, 0.5648, 0.8323, 0.5, 0.8323, 0.6232, 0.8725, 0.5623, 0.8727, 0.5623, 0.8727, 0.6181, 0.8727, 0.6181, 0.8727, 0.5623, 0.8727, 0.5623, 0.8727, 0.6228, 0.8712, 0.5679, 0.5307, 0.3114, 0.2901, 0.3114, 0.2901, 0.5782, 0.5368, 0.5, 0.9959, 0.5655, 0.9959, 0.5671, 0.9983, 0.5044, 0.9982, 0.1559, 0.5671, 0.2023, 0.5683, 0.2166, 0.5807, 0.1625, 0.5794, 0.5, 0.7567, 0.57, 0.7568, 0.5627, 0.7567, 0.5, 0.7567, 0.5, 0.7567, 0.5627, 0.7567, 0.5627, 0.7813, 0.5, 0.7813, 0.1625, 0.5035, 0.2064, 0.5051, 0.2064, 0.5299, 0.1625, 0.5285, 0.1625, 0.5004, 0.2064, 0.502, 0.2064, 0.5051, 0.1625, 0.5035, 0.6133, 0.7806, 0.5626, 0.7813, 0.5627, 0.7813, 0.6208, 0.7808, 0.5, 0.7536, 0.5623, 0.7536, 0.57, 0.7568, 0.5, 0.7567, 0.7167, 0.5313, 0.7484, 0.5313, 0.7484, 0.5377, 0.7167, 0.5377, 0.5, 0.7536, 0.5623, 0.7536, 0.5623, 0.7536, 0.5, 0.7536, 0.5, 0.7536, 0.5653, 0.7536, 0.5623, 0.7536, 0.5, 0.7536, 0.7484, 0.5313, 0.7761, 0.5313, 0.7761, 0.5377, 0.7484, 0.5377, 0.1625, 0.4968, 0.2064, 0.4984, 0.2064, 0.502, 0.1625, 0.5004, 0.5, 0.75, 0.5623, 0.75, 0.5653, 0.7536, 0.5, 0.7536, 0.1625, 0.5349, 0.2064, 0.5363, 0.2064, 0.5379, 0.1625, 0.5365, 0.6133, 0.75, 0.5623, 0.75, 0.5623, 0.75, 0.6133, 0.75, 0.375, 0.625, 0.4667, 0.625, 0.4667, 0.6873, 0.375, 0.6873, 0.5261, 0.625, 0.55, 0.625, 0.5499, 0.6893, 0.5259, 0.6874, 0.4667, 0.625, 0.4667, 0.6873, 0.4667, 0.6873, 0.4667, 0.625, 0.5875, 0.625, 0.625, 0.625, 0.6142, 0.6686, 0.5821, 0.6789, 0.8267, 0.5815, 0.8534, 0.5815, 0.8586, 0.6342, 0.8293, 0.6363, 0.4667, 0.625, 0.4984, 0.625, 0.498, 0.6877, 0.4667, 0.6873, 0.4984, 0.625, 0.5261, 0.625, 0.5259, 0.6874, 0.498, 0.6877, 0.4667, 0.004896, 0.4984, 0.004899, 0.4984, 0.01986, 0.4667, 0.01986, 0.4984, 0.004899, 0.5261, 0.004899, 0.5261, 0.01986, 0.4984, 0.01986, 0.7167, 0.5815, 0.7484, 0.5815, 0.7484, 0.6384, 0.7167, 0.6384, 0.7484, 0.5815, 0.7761, 0.5815, 0.7761, 0.6384, 0.7484, 0.6384, 0.7167, 0.5696, 0.7484, 0.5696, 0.7484, 0.5815, 0.7167, 0.5815, 0.7484, 0.5696, 0.7761, 0.5696, 0.7761, 0.5815, 0.7484, 0.5815, 0.7167, 0.5067, 0.7484, 0.5067, 0.7484, 0.5313, 0.7167, 0.5313, 0.7484, 0.5067, 0.7761, 0.5067, 0.7761, 0.5313, 0.7484, 0.5313, 0.7167, 0.5036, 0.7484, 0.5036, 0.7484, 0.5067, 0.7167, 0.5067, 0.7484, 0.5036, 0.7761, 0.5036, 0.7761, 0.5067, 0.7484, 0.5067, 0.7155, 0.5, 0.7476, 0.5, 0.7484, 0.5036, 0.7167, 0.5036, 0.7476, 0.5, 0.7758, 0.5, 0.7761, 0.5036, 0.7484, 0.5036, 0.7167, 0.5377, 0.7484, 0.5377, 0.7484, 0.5392, 0.7167, 0.5392, 0.7484, 0.5377, 0.7761, 0.5377, 0.7761, 0.5392, 0.7484, 0.5392, 0.4667, 0.01986, 0.4984, 0.01986, 0.4984, 0.125, 0.4667, 0.125, 0.4984, 0.01986, 0.5261, 0.01986, 0.5261, 0.125, 0.4984, 0.125, 0.4667, 0.6873, 0.498, 0.6877, 0.4976, 0.7427, 0.4655, 0.7383, 0.498, 0.6877, 0.5259, 0.6874, 0.5262, 0.7467, 0.4976, 0.7427, 0.7761, 0.5696, 0.7484, 0.5696, 0.7484, 0.5517, 0.7761, 0.5517, 0.7484, 0.5696, 0.7167, 0.5696, 0.7167, 0.5517, 0.7484, 0.5517, 0.2023, 0.5683, 0.1559, 0.5671, 0.1601, 0.549, 0.205, 0.5504, 0.0, 0.0, 0.0, 0.0, 0.0, 0.0, 0.0, 0.0, 0.8534, 0.5696, 0.8267, 0.5696, 0.8267, 0.5517, 0.8534, 0.5517, 0.0, 0.0, 0.0, 0.0, 0.0, 0.0, 0.0, 0.0, 0.7167, 0.5696, 0.5921, 0.5375, 0.6128, 0.5385, 0.7167, 0.5517, 0.6436, 0.6203, 0.7167, 0.6384, 0.7167, 0.6413, 0.7167, 0.6517, 0.6938, 0.6517, 0.6709, 0.6517, 0.6343, 0.6712, 0.8586, 0.7459, 0.8757, 0.7465, 0.8723, 0.7487, 0.8586, 0.7482, 0.7761, 0.7459, 0.8, 0.7459, 0.8, 0.7482, 0.7671, 0.7482, 0.1704, 0.746, 0.25, 0.7459, 0.25, 0.7482, 0.1727, 0.7482, 0.7761, 0.6413, 0.8, 0.6413, 0.8, 0.6517, 0.7761, 0.6517, 0.8586, 0.6509, 0.8803, 0.6426, 0.876, 0.6516, 0.8586, 0.6517, 0.1704, 0.6507, 0.25, 0.6508, 0.25, 0.6517, 0.1704, 0.6515, 0.8293, 0.6461, 0.8586, 0.6509, 0.8586, 0.6517, 0.8293, 0.6517, 0.8293, 0.7459, 0.8586, 0.7459, 0.8586, 0.7482, 0.8293, 0.7482, 0.7761, 0.6742, 0.7761, 0.7459, 0.7484, 0.7459, 0.7484, 0.6742, 0.8293, 0.6742, 0.8293, 0.7459, 0.8, 0.7459, 0.8, 0.6742, 0.8, 0.6742, 0.8, 0.7459, 0.7761, 0.7459, 0.7761, 0.6742, 0.25, 0.6742, 0.25, 0.7459, 0.1704, 0.746, 0.1704, 0.6741, 0.876, 0.6741, 0.8757, 0.7465, 0.8586, 0.7459, 0.8586, 0.6742, 0.7167, 0.6413, 0.7484, 0.6413, 0.7484, 0.6517, 0.7167, 0.6517, 0.7484, 0.6413, 0.7761, 0.6413, 0.7761, 0.6517, 0.7484, 0.6517, 0.7167, 0.7459, 0.7484, 0.7459, 0.7483, 0.7482, 0.7167, 0.7482, 0.7484, 0.7459, 0.7761, 0.7459, 0.7671, 0.7482, 0.7483, 0.7482, 0.7484, 0.6384, 0.7761, 0.6384, 0.7761, 0.6413, 0.7484, 0.6413, 0.7167, 0.6384, 0.7484, 0.6384, 0.7484, 0.6413, 0.7167, 0.6413, 0.8293, 0.6363, 0.8586, 0.6342, 0.8586, 0.6509, 0.8293, 0.6461, 0.1699, 0.6334, 0.25, 0.6336, 0.25, 0.6508, 0.1704, 0.6507, 0.8586, 0.6342, 0.8616, 0.6317, 0.8803, 0.6426, 0.8586, 0.6509, 0.7761, 0.6384, 0.8, 0.6384, 0.8, 0.6413, 0.7761, 0.6413, 0.876, 0.6516, 0.876, 0.6741, 0.8586, 0.6742, 0.8586, 0.6517, 0.25, 0.6517, 0.25, 0.6742, 0.1704, 0.6741, 0.1704, 0.6515, 0.8, 0.6517, 0.8, 0.6742, 0.7761, 0.6742, 0.7761, 0.6517, 0.8293, 0.6517, 0.8293, 0.6742, 0.8, 0.6742, 0.8, 0.6517, 0.7761, 0.6517, 0.7761, 0.6742, 0.7484, 0.6742, 0.7484, 0.6517, 0.8, 0.5377, 0.8267, 0.5377, 0.8267, 0.5392, 0.8, 0.5392, 0.5499, 0.6893, 0.5821, 0.6789, 0.5767, 0.7312, 0.55, 0.75, 0.4209, 0.01986, 0.4438, 0.01986, 0.4438, 0.01986, 0.4209, 0.01986, 0.4209, 0.125, 0.4209, 0.01986, 0.4209, 0.01986, 0.4209, 0.04615, 0.4209, 0.07243, 0.4209, 0.09872, 0.4209, 0.125, 0.4208, 0.004896, 0.4437, 0.004896, 0.4438, 0.01986, 0.4209, 0.01986, 0.6709, 0.7459, 0.6938, 0.7459, 0.6938, 0.7482, 0.6709, 0.7482, 0.55, 0.01986, 0.5793, 0.002792, 0.5793, 0.002792, 0.572, 0.007059, 0.5646, 0.01133, 0.5573, 0.01559, 0.55, 0.01986, 0.6086, -0.01428, 0.6086, 0.125, 0.6086, 0.125, 0.6086, 0.09018, 0.6086, 0.05536, 0.6086, 0.02054, 0.6086, -0.01428, 0.55, 0.125, 0.55, 0.01986, 0.55, 0.01986, 0.55, 0.04615, 0.55, 0.07243, 0.55, 0.09872, 0.55, 0.125, 0.5793, 0.002792, 0.6086, -0.01428, 0.6086, -0.01428, 0.6013, -0.01001, 0.5939, -0.005743, 0.5866, -0.001476, 0.5793, 0.002792, 0.6013, -0.01001, 0.6086, -0.01428, 0.6086, -0.01428, 0.6013, -0.01001, 0.6086, 0.02054, 0.6086, 0.05536, 0.6086, 0.05536, 0.6086, 0.02054, 0.6086, 0.05536, 0.6086, 0.09018, 0.6086, 0.09018, 0.6086, 0.05536, 0.5793, 0.002792, 0.5866, -0.001476, 0.5866, -0.001476, 0.5793, 0.002792, 0.5573, 0.01559, 0.5646, 0.01133, 0.5646, 0.01133, 0.5573, 0.01559, 0.6086, 0.09018, 0.6086, 0.125, 0.6086, 0.125, 0.6086, 0.09018, 0.6086, -0.01428, 0.6086, 0.02054, 0.6086, 0.02054, 0.6086, -0.01428, 0.5646, 0.01133, 0.572, 0.00706, 0.572, 0.007059, 0.5646, 0.01133, 0.4667, 0.07243, 0.4667, 0.09872, 0.55, 0.09872, 0.55, 0.07243, 0.4667, 0.04615, 0.4667, 0.07243, 0.55, 0.07243, 0.55, 0.04615, 0.572, 0.00706, 0.5793, 0.002792, 0.5793, 0.002792, 0.572, 0.007059, 0.4667, 0.04615, 0.4667, 0.04615, 0.55, 0.04615, 0.55, 0.04615, 0.5866, -0.001476, 0.5939, -0.005743, 0.5939, -0.005743, 0.5866, -0.001476, 0.55, 0.04615, 0.55, 0.01986, 0.55, 0.01986, 0.55, 0.04615, 0.55, 0.01986, 0.5573, 0.01559, 0.5573, 0.01559, 0.55, 0.01986, 0.5939, -0.005743, 0.6013, -0.01001, 0.6013, -0.01001, 0.5939, -0.005743, 0.572, 0.09551, 0.5793, 0.09445, 0.5793, 0.125, 0.572, 0.125, 0.6013, 0.09125, 0.6086, 0.09018, 0.6086, 0.125, 0.6013, 0.125, 0.5793, 0.09445, 0.5866, 0.09338, 0.5866, 0.125, 0.5793, 0.125, 0.5866, 0.09338, 0.5939, 0.09231, 0.5939, 0.125, 0.5866, 0.125, 0.5939, 0.09231, 0.6013, 0.09125, 0.6013, 0.125, 0.5939, 0.125, 0.5793, 0.002792, 0.5866, -0.001476, 0.5866, 0.03014, 0.5793, 0.03334, 0.5793, 0.03334, 0.5866, 0.03014, 0.5866, 0.06176, 0.5793, 0.0639, 0.5793, 0.0639, 0.5866, 0.06176, 0.5866, 0.09338, 0.5793, 0.09445, 0.5866, -0.001476, 0.5939, -0.005743, 0.5939, 0.02694, 0.5866, 0.03014, 0.5866, 0.03014, 0.5939, 0.02694, 0.5939, 0.05963, 0.5866, 0.06176, 0.5866, 0.06176, 0.5939, 0.05963, 0.5939, 0.09231, 0.5866, 0.09338, 0.5939, -0.005743, 0.6013, -0.01001, 0.6013, 0.02374, 0.5939, 0.02694, 0.5939, 0.02694, 0.6013, 0.02374, 0.6013, 0.05749, 0.5939, 0.05963, 0.5939, 0.05963, 0.6013, 0.05749, 0.6013, 0.09125, 0.5939, 0.09231, 0.6013, -0.01001, 0.6086, -0.01428, 0.6086, 0.02054, 0.6013, 0.02374, 0.6013, 0.02374, 0.6086, 0.02054, 0.6086, 0.05536, 0.6013, 0.05749, 0.6013, 0.05749, 0.6086, 0.05536, 0.6086, 0.09018, 0.6013, 0.09125, 0.55, 0.09872, 0.5573, 0.09765, 0.5573, 0.125, 0.55, 0.125, 0.5573, 0.09765, 0.5646, 0.09658, 0.5646, 0.125, 0.5573, 0.125, 0.5646, 0.09658, 0.572, 0.09551, 0.572, 0.125, 0.5646, 0.125, 0.55, 0.01986, 0.5573, 0.01559, 0.5573, 0.04295, 0.55, 0.04615, 0.55, 0.04615, 0.5573, 0.04295, 0.5573, 0.0703, 0.55, 0.07243, 0.55, 0.07243, 0.5573, 0.0703, 0.5573, 0.09765, 0.55, 0.09872, 0.5573, 0.01559, 0.5646, 0.01133, 0.5646, 0.03975, 0.5573, 0.04295, 0.5573, 0.04295, 0.5646, 0.03975, 0.5646, 0.06816, 0.5573, 0.0703, 0.5573, 0.0703, 0.5646, 0.06816, 0.5646, 0.09658, 0.5573, 0.09765, 0.5646, 0.01133, 0.572, 0.007059, 0.572, 0.03654, 0.5646, 0.03975, 0.5646, 0.03975, 0.572, 0.03654, 0.572, 0.06603, 0.5646, 0.06816, 0.5646, 0.06816, 0.572, 0.06603, 0.572, 0.09551, 0.5646, 0.09658, 0.572, 0.007059, 0.5793, 0.002792, 0.5793, 0.03334, 0.572, 0.03654, 0.572, 0.03654, 0.5793, 0.03334, 0.5793, 0.0639, 0.572, 0.06603, 0.572, 0.06603, 0.5793, 0.0639, 0.5793, 0.09445, 0.572, 0.09551, 0.6013, -0.01001, 0.6086, -0.01428, 0.6086, -0.01428, 0.6013, -0.01001, 0.6086, 0.02054, 0.6086, 0.05536, 0.6086, 0.05536, 0.6086, 0.02054, 0.4438, 0.01986, 0.4667, 0.01986, 0.4667, 0.01986, 0.4609, 0.01986, 0.4552, 0.01986, 0.4495, 0.01986, 0.4438, 0.01986, 0.4667, 0.01986, 0.4667, 0.125, 0.4667, 0.125, 0.4667, 0.09872, 0.4667, 0.07243, 0.4667, 0.04615, 0.4667, 0.01986, 0.6086, 0.05536, 0.6086, 0.09018, 0.6086, 0.09018, 0.6086, 0.05536, 0.5793, 0.002792, 0.5866, -0.001476, 0.5866, -0.001476, 0.5793, 0.002792, 0.5573, 0.01559, 0.5646, 0.01133, 0.5646, 0.01133, 0.5573, 0.01559, 0.6086, 0.09018, 0.6086, 0.125, 0.6086, 0.125, 0.6086, 0.09018, 0.6086, -0.01428, 0.6086, 0.02054, 0.6086, 0.02054, 0.6086, -0.01428, 0.5646, 0.01133, 0.572, 0.007059, 0.572, 0.00706, 0.5646, 0.01133, 0.55, 0.09872, 0.55, 0.07243, 0.55, 0.07243, 0.55, 0.09872, 0.55, 0.125, 0.55, 0.09872, 0.55, 0.09872, 0.55, 0.125, 0.572, 0.007059, 0.5793, 0.002792, 0.5793, 0.002792, 0.572, 0.00706, 0.55, 0.07243, 0.55, 0.04615, 0.55, 0.04615, 0.55, 0.07243, 0.5866, -0.001476, 0.5939, -0.005743, 0.5939, -0.005743, 0.5866, -0.001476, 0.55, 0.04615, 0.55, 0.01986, 0.55, 0.01986, 0.55, 0.04615, 0.55, 0.01986, 0.5573, 0.01559, 0.5573, 0.01559, 0.55, 0.01986, 0.5939, -0.005743, 0.6013, -0.01001, 0.6013, -0.01001, 0.5939, -0.005743, 0.4324, 0.01986, 0.4381, 0.01986, 0.4381, 0.01986, 0.4324, 0.01986, 0.4209, 0.09872, 0.4209, 0.07243, 0.4209, 0.07243, 0.4209, 0.09872, 0.4438, 0.01986, 0.4495, 0.01986, 0.4495, 0.01986, 0.4438, 0.01986, 0.4381, 0.01986, 0.4438, 0.01986, 0.4438, 0.01986, 0.4381, 0.01986, 0.4209, 0.07243, 0.4209, 0.04615, 0.4209, 0.04615, 0.4209, 0.07243, 0.4495, 0.01986, 0.4552, 0.01986, 0.4552, 0.01986, 0.4495, 0.01986, 0.4209, 0.04615, 0.4209, 0.01986, 0.4209, 0.01986, 0.4209, 0.04615, 0.4209, 0.125, 0.4209, 0.09872, 0.4209, 0.09872, 0.4209, 0.125, 0.4552, 0.01986, 0.4609, 0.01986, 0.4609, 0.01986, 0.4552, 0.01986, 0.4667, 0.04615, 0.4667, 0.07243, 0.4667, 0.07243, 0.4667, 0.04615, 0.4667, 0.01986, 0.4667, 0.04615, 0.4667, 0.04615, 0.4667, 0.01986, 0.4609, 0.01986, 0.4667, 0.01986, 0.4667, 0.01986, 0.4609, 0.01986, 0.4667, 0.07243, 0.4667, 0.09872, 0.4667, 0.09872, 0.4667, 0.07243, 0.4209, 0.01986, 0.4266, 0.01986, 0.4266, 0.01986, 0.4209, 0.01986, 0.4667, 0.09872, 0.4667, 0.125, 0.4667, 0.125, 0.4667, 0.09872, 0.4266, 0.01986, 0.4324, 0.01986, 0.4324, 0.01986, 0.4266, 0.01986, 0.4609, 0.04615, 0.4609, 0.01986, 0.4667, 0.01986, 0.4667, 0.04615, 0.4381, 0.04615, 0.4381, 0.01986, 0.4438, 0.01986, 0.4438, 0.04615, 0.4381, 0.125, 0.4381, 0.09872, 0.4438, 0.09872, 0.4438, 0.125, 0.4381, 0.09872, 0.4381, 0.07243, 0.4438, 0.07243, 0.4438, 0.09872, 0.4381, 0.07243, 0.4381, 0.04615, 0.4438, 0.04615, 0.4438, 0.07243, 0.4209, 0.125, 0.4209, 0.09872, 0.4266, 0.09872, 0.4266, 0.125, 0.4266, 0.125, 0.4266, 0.09872, 0.4324, 0.09872, 0.4324, 0.125, 0.4324, 0.125, 0.4324, 0.09872, 0.4381, 0.09872, 0.4381, 0.125, 0.4209, 0.09872, 0.4209, 0.07243, 0.4266, 0.07243, 0.4266, 0.09872, 0.4266, 0.09872, 0.4266, 0.07243, 0.4324, 0.07243, 0.4324, 0.09872, 0.4324, 0.09872, 0.4324, 0.07243, 0.4381, 0.07243, 0.4381, 0.09872, 0.4209, 0.07243, 0.4209, 0.04615, 0.4266, 0.04615, 0.4266, 0.07243, 0.4266, 0.07243, 0.4266, 0.04615, 0.4324, 0.04615, 0.4324, 0.07243, 0.4324, 0.07243, 0.4324, 0.04615, 0.4381, 0.04615, 0.4381, 0.07243, 0.4209, 0.04615, 0.4209, 0.01986, 0.4266, 0.01986, 0.4266, 0.04615, 0.4266, 0.04615, 0.4266, 0.01986, 0.4324, 0.01986, 0.4324, 0.04615, 0.4324, 0.04615, 0.4324, 0.01986, 0.4381, 0.01986, 0.4381, 0.04615, 0.4609, 0.125, 0.4609, 0.09872, 0.4667, 0.09872, 0.4667, 0.125, 0.4609, 0.09872, 0.4609, 0.07243, 0.4667, 0.07243, 0.4667, 0.09872, 0.4609, 0.07243, 0.4609, 0.04615, 0.4667, 0.04615, 0.4667, 0.07243, 0.4438, 0.125, 0.4438, 0.09872, 0.4495, 0.09872, 0.4495, 0.125, 0.4495, 0.125, 0.4495, 0.09872, 0.4552, 0.09872, 0.4552, 0.125, 0.4552, 0.125, 0.4552, 0.09872, 0.4609, 0.09872, 0.4609, 0.125, 0.4438, 0.09872, 0.4438, 0.07243, 0.4495, 0.07243, 0.4495, 0.09872, 0.4495, 0.09872, 0.4495, 0.07243, 0.4552, 0.07243, 0.4552, 0.09872, 0.4552, 0.09872, 0.4552, 0.07243, 0.4609, 0.07243, 0.4609, 0.09872, 0.4438, 0.07243, 0.4438, 0.04615, 0.4495, 0.04615, 0.4495, 0.07243, 0.4495, 0.07243, 0.4495, 0.04615, 0.4552, 0.04615, 0.4552, 0.07243, 0.4552, 0.07243, 0.4552, 0.04615, 0.4609, 0.04615, 0.4609, 0.07243, 0.4438, 0.04615, 0.4438, 0.01986, 0.4495, 0.01986, 0.4495, 0.04615, 0.4495, 0.04615, 0.4495, 0.01986, 0.4552, 0.01986, 0.4552, 0.04615, 0.4552, 0.04615, 0.4552, 0.01986, 0.4609, 0.01986, 0.4609, 0.04615, 0.4266, 0.01986, 0.4324, 0.01986, 0.4324, 0.01986, 0.4266, 0.01986, 0.4667, 0.07243, 0.4667, 0.04615, 0.55, 0.04615, 0.55, 0.07243, 0.4209, 0.01986, 0.4266, 0.01986, 0.4266, 0.01986, 0.4209, 0.01986, 0.4667, 0.09872, 0.4667, 0.07243, 0.55, 0.07243, 0.55, 0.09872, 0.4609, 0.01986, 0.4667, 0.01986, 0.4667, 0.01986, 0.4609, 0.01986, 0.4667, 0.01986, 0.4667, 0.04615, 0.4667, 0.04615, 0.4667, 0.01986, 0.4667, 0.125, 0.4667, 0.09872, 0.55, 0.09872, 0.55, 0.125, 0.4552, 0.01986, 0.4609, 0.01986, 0.4609, 0.01986, 0.4552, 0.01986, 0.4209, 0.125, 0.4209, 0.09872, 0.4209, 0.09872, 0.4209, 0.125, 0.4209, 0.04615, 0.4209, 0.01986, 0.4209, 0.01986, 0.4209, 0.04615, 0.4495, 0.01986, 0.4552, 0.01986, 0.4552, 0.01986, 0.4495, 0.01986, 0.4209, 0.07243, 0.4209, 0.04615, 0.4209, 0.04615, 0.4209, 0.07243, 0.4381, 0.01986, 0.4438, 0.01986, 0.4438, 0.01986, 0.4381, 0.01986, 0.4438, 0.01986, 0.4495, 0.01986, 0.4495, 0.01986, 0.4438, 0.01986, 0.4209, 0.09872, 0.4209, 0.07243, 0.4209, 0.07243, 0.4209, 0.09872, 0.4324, 0.01986, 0.4381, 0.01986, 0.4381, 0.01986, 0.4324, 0.01986, 0.4324, 0.01986, 0.4381, 0.01986, 0.4381, 0.01986, 0.4324, 0.01986, 0.4209, 0.09872, 0.4209, 0.07243, 0.4209, 0.07243, 0.4209, 0.09872, 0.4438, 0.01986, 0.4495, 0.01986, 0.4495, 0.01986, 0.4438, 0.01986, 0.4381, 0.01986, 0.4438, 0.01986, 0.4438, 0.01986, 0.4381, 0.01986, 0.4209, 0.07243, 0.4209, 0.04615, 0.4209, 0.04615, 0.4209, 0.07243, 0.4495, 0.01986, 0.4552, 0.01986, 0.4552, 0.01986, 0.4495, 0.01986, 0.4209, 0.04615, 0.4209, 0.01986, 0.4209, 0.01986, 0.4209, 0.04615, 0.4209, 0.125, 0.4209, 0.09872, 0.4209, 0.09872, 0.4209, 0.125, 0.4552, 0.01986, 0.4609, 0.01986, 0.4609, 0.01986, 0.4552, 0.01986, 0.4667, 0.04615, 0.4667, 0.07243, 0.4667, 0.07243, 0.4667, 0.04615, 0.4667, 0.01986, 0.4667, 0.04615, 0.4667, 0.04615, 0.4667, 0.01986, 0.4609, 0.01986, 0.4667, 0.01986, 0.4667, 0.01986, 0.4609, 0.01986, 0.4667, 0.07243, 0.4667, 0.09872, 0.4667, 0.09872, 0.4667, 0.07243, 0.4209, 0.01986, 0.4266, 0.01986, 0.4266, 0.01986, 0.4209, 0.01986, 0.4667, 0.09872, 0.4667, 0.125, 0.4667, 0.125, 0.4667, 0.09872, 0.4266, 0.01986, 0.4324, 0.01986, 0.4324, 0.01986, 0.4266, 0.01986, 0.4667, 0.09872, 0.4667, 0.125, 0.55, 0.125, 0.55, 0.09872, 0.4266, 0.01986, 0.4324, 0.01986, 0.4324, 0.01986, 0.4266, 0.01986, 0.4667, 0.07243, 0.4667, 0.09872, 0.4667, 0.09872, 0.4667, 0.07243, 0.4209, 0.01986, 0.4266, 0.01986, 0.4266, 0.01986, 0.4209, 0.01986, 0.4667, 0.09872, 0.4667, 0.07243, 0.4667, 0.07243, 0.4667, 0.09872, 0.4609, 0.01986, 0.4667, 0.01986, 0.4667, 0.01986, 0.4609, 0.01986, 0.4667, 0.01986, 0.4667, 0.04615, 0.4667, 0.04615, 0.4667, 0.01986, 0.4667, 0.09872, 0.4667, 0.125, 0.4667, 0.125, 0.4667, 0.09872, 0.4552, 0.01986, 0.4609, 0.01986, 0.4609, 0.01986, 0.4552, 0.01986, 0.4209, 0.125, 0.4209, 0.09872, 0.4209, 0.09872, 0.4209, 0.125, 0.4209, 0.04615, 0.4209, 0.01986, 0.4209, 0.01986, 0.4209, 0.04615, 0.4495, 0.01986, 0.4552, 0.01986, 0.4552, 0.01986, 0.4495, 0.01986, 0.4209, 0.07243, 0.4209, 0.04615, 0.4209, 0.04615, 0.4209, 0.07243, 0.4381, 0.01986, 0.4438, 0.01986, 0.4438, 0.01986, 0.4381, 0.01986, 0.4438, 0.01986, 0.4495, 0.01986, 0.4495, 0.01986, 0.4438, 0.01986, 0.4209, 0.09872, 0.4209, 0.07243, 0.4209, 0.07243, 0.4209, 0.09872, 0.4324, 0.01986, 0.4381, 0.01986, 0.4381, 0.01986, 0.4324, 0.01986, 0.4324, 0.01986, 0.4381, 0.01986, 0.4381, 0.01986, 0.4324, 0.01986, 0.4209, 0.09872, 0.4209, 0.07243, 0.4209, 0.07243, 0.4209, 0.09872, 0.4438, 0.01986, 0.4495, 0.01986, 0.4495, 0.01986, 0.4438, 0.01986, 0.4381, 0.01986, 0.4438, 0.01986, 0.4438, 0.01986, 0.4381, 0.01986, 0.4209, 0.07243, 0.4209, 0.04615, 0.4209, 0.04615, 0.4209, 0.07243, 0.4495, 0.01986, 0.4552, 0.01986, 0.4552, 0.01986, 0.4495, 0.01986, 0.4209, 0.04615, 0.4209, 0.01986, 0.4209, 0.01986, 0.4209, 0.04615, 0.4209, 0.125, 0.4209, 0.09872, 0.4209, 0.09872, 0.4209, 0.125, 0.4552, 0.01986, 0.4609, 0.01986, 0.4609, 0.01986, 0.4552, 0.01986, 0.4667, 0.04615, 0.4667, 0.07243, 0.4667, 0.07243, 0.4667, 0.04615, 0.4667, 0.01986, 0.4667, 0.04615, 0.4667, 0.04615, 0.4667, 0.01986, 0.4609, 0.01986, 0.4667, 0.01986, 0.4667, 0.01986, 0.4609, 0.01986, 0.4667, 0.07243, 0.4667, 0.09872, 0.4667, 0.09872, 0.4667, 0.07243, 0.4209, 0.01986, 0.4266, 0.01986, 0.4266, 0.01986, 0.4209, 0.01986, 0.4667, 0.09872, 0.4667, 0.125, 0.4667, 0.125, 0.4667, 0.09872, 0.4266, 0.01986, 0.4324, 0.01986, 0.4324, 0.01986, 0.4266, 0.01986, 0.4667, 0.125, 0.4667, 0.09872, 0.4667, 0.09872, 0.4667, 0.125, 0.4667, 0.07243, 0.4667, 0.04615, 0.4667, 0.04615, 0.4667, 0.07243, 0.4667, 0.04615, 0.4667, 0.07243, 0.4667, 0.07243, 0.4667, 0.04615, 0.4667, 0.04615, 0.4667, 0.04615, 0.4667, 0.04615, 0.4667, 0.04615, 0.4209, 0.07243, 0.4209, 0.09872, 0.4667, 0.09872, 0.4667, 0.07243, 0.4209, 0.04615, 0.4209, 0.07243, 0.4667, 0.07243, 0.4667, 0.04615, 0.0, 0.0, 0.0, 0.0, 0.0, 0.0, 0.0, 0.0, 0.0, 0.0, 0.0, 0.0, 0.0, 0.0, 0.0, 0.0, 0.0, 0.0, 0.0, 0.0, 0.0, 0.0, 0.0, 0.0, 0.0, 0.0, 0.0, 0.0, 0.0, 0.0, 0.0, 0.0, 0.0, 0.0, 0.0, 0.0, 0.0, 0.0, 0.0, 0.0, 0.0, 0.0, 0.0, 0.0, 0.0, 0.0, 0.0, 0.0, 0.0, 0.0, 0.0, 0.0, 0.0, 0.0, 0.0, 0.0, 0.0, 0.0, 0.0, 0.0, 0.0, 0.0, 0.0, 0.0, 0.0, 0.0, 0.0, 0.0, 0.0, 0.0, 0.0, 0.0, 0.0, 0.0, 0.0, 0.0, 0.0, 0.0, 0.0, 0.0, 0.4209, 0.04615, 0.4209, 0.01986, 0.4266, 0.01986, 0.4266, 0.04615, 0.4495, 0.04615, 0.4495, 0.01986, 0.4552, 0.01986, 0.4552, 0.04615, 0.4552, 0.04615, 0.4552, 0.01986, 0.4609, 0.01986, 0.4609, 0.04615, 0.0, 0.0, 0.0, 0.0, 0.0, 0.0, 0.0, 0.0, 0.0, 0.0, 0.0, 0.0, 0.0, 0.0, 0.0, 0.0, 0.0, 0.0, 0.0, 0.0, 0.0, 0.0, 0.0, 0.0, 0.0, 0.0, 0.0, 0.0, 0.0, 0.0, 0.0, 0.0, 0.0, 0.0, 0.0, 0.0, 0.0, 0.0, 0.0, 0.0, 0.0, 0.0, 0.4209, 0.07243, 0.4209, 0.04615, 0.4266, 0.04615, 0.4266, 0.07243, 0.4438, 0.04615, 0.4438, 0.01986, 0.4495, 0.01986, 0.4495, 0.04615, 0.4324, 0.04615, 0.4324, 0.01986, 0.4381, 0.01986, 0.4381, 0.04615, 0.4209, 0.09872, 0.4209, 0.07243, 0.4266, 0.07243, 0.4266, 0.09872, 0.4266, 0.04615, 0.4266, 0.01986, 0.4324, 0.01986, 0.4324, 0.04615, 0.0, 0.0, 0.0, 0.0, 0.0, 0.0, 0.0, 0.0, 0.0, 0.0, 0.4667, 0.04615, 0.0, 0.0, 0.0, 0.0, 0.0, 0.0, 0.0, 0.0, 0.0, 0.0, 0.0, 0.0, 0.4381, 0.04615, 0.4381, 0.01986, 0.4438, 0.01986, 0.4438, 0.04615, 0.4209, 0.125, 0.4209, 0.09872, 0.4266, 0.09872, 0.4266, 0.125, 0.4609, 0.04615, 0.4609, 0.01986, 0.4667, 0.01986, 0.4667, 0.04615, 0.4209, 0.09872, 0.4209, 0.125, 0.4667, 0.125, 0.4667, 0.09872, 0.0, 0.0, 0.0, 0.0, 0.0, 0.0, 0.0, 0.0, 0.0, 0.0, 0.0, 0.0, 0.0, 0.0, 0.0, 0.0, 0.4209, 0.04615, 0.4209, 0.01986, 0.4266, 0.01986, 0.4266, 0.04615, 0.8, 0.5392, 0.8267, 0.5392, 0.8267, 0.5409, 0.8, 0.5409, 0.4495, 0.04615, 0.4495, 0.01986, 0.4552, 0.01986, 0.4552, 0.04615, 0.4552, 0.04615, 0.4552, 0.01986, 0.4609, 0.01986, 0.4609, 0.04615, 0.7484, 0.5392, 0.7761, 0.5392, 0.7761, 0.5409, 0.7484, 0.5409, 0.4209, 0.07243, 0.4209, 0.04615, 0.4266, 0.04615, 0.4266, 0.07243, 0.4438, 0.04615, 0.4438, 0.01986, 0.4495, 0.01986, 0.4495, 0.04615, 0.4324, 0.04615, 0.4324, 0.01986, 0.4381, 0.01986, 0.4381, 0.04615, 0.4209, 0.09872, 0.4209, 0.07243, 0.4266, 0.07243, 0.4266, 0.09872, 0.4266, 0.04615, 0.4266, 0.01986, 0.4324, 0.01986, 0.4324, 0.04615, 0.4381, 0.04615, 0.4381, 0.01986, 0.4438, 0.01986, 0.4438, 0.04615, 0.4209, 0.125, 0.4209, 0.09872, 0.4266, 0.09872, 0.4266, 0.125, 0.4609, 0.04615, 0.4609, 0.01986, 0.4667, 0.01986, 0.4667, 0.04615, 0.0, 0.0, 0.0, 0.0, 0.0, 0.0, 0.0, 0.0, 0.0, 0.0, 0.0, 0.0, 0.0, 0.0, 0.0, 0.0, 0.0, 0.0, 0.0, 0.0, 0.0, 0.0, 0.0, 0.0, 0.0, 0.0, 0.0, 0.0, 0.0, 0.0, 0.0, 0.0, 0.0, 0.0, 0.0, 0.0, 0.0, 0.0, 0.0, 0.0, 0.0, 0.0, 0.0, 0.0, 0.0, 0.0, 0.0, 0.0, 0.7167, 0.5392, 0.7484, 0.5392, 0.7484, 0.5409, 0.7167, 0.5409, 0.1625, 0.5365, 0.2064, 0.5379, 0.2066, 0.5396, 0.1625, 0.5382, 0.0, 0.0, 0.0, 0.0, 0.0, 0.0, 0.0, 0.0, 0.0, 0.0, 0.0, 0.0, 0.0, 0.0, 0.0, 0.0, 0.0, 0.0, 0.0, 0.0, 0.0, 0.0, 0.0, 0.0, 0.0, 0.0, 0.0, 0.0, 0.0, 0.0, 0.0, 0.0, 0.0, 0.0, 0.0, 0.0, 0.0, 0.0, 0.0, 0.0, 0.0, 0.0, 0.0, 0.0, 0.0, 0.0, 0.0, 0.0, 0.5, 0.7892, 0.5623, 0.7892, 0.5623, 0.7909, 0.5, 0.7909, 0.0, 0.0, 0.0, 0.0, 0.0, 0.0, 0.0, 0.0, 0.0, 0.0, 0.0, 0.0, 0.0, 0.0, 0.0, 0.0, 0.0, 0.0, 0.0, 0.0, 0.0, 0.0, 0.0, 0.0, 0.0, 0.0, 0.0, 0.0, 0.0, 0.0, 0.0, 0.0, 0.0, 0.0, 0.0, 0.0, 0.0, 0.0, 0.0, 0.0, 0.0, 0.0, 0.0, 0.0, 0.0, 0.0, 0.0, 0.0, 0.0, 0.0, 0.0, 0.0, 0.0, 0.0, 0.0, 0.0, 0.0, 0.0, 0.0, 0.0, 0.0, 0.0, 0.0, 0.0, 0.0, 0.0, 0.6252, 0.5398, 0.625, 0.5414, 0.625, 0.5415, 0.625, 0.5399, 0.0, 0.0, 0.0, 0.0, 0.0, 0.0, 0.0, 0.0, 0.0, 0.0, 0.0, 0.0, 0.0, 0.0, 0.0, 0.0, 0.0, 0.0, 0.0, 0.0, 0.0, 0.0, 0.0, 0.0, 0.0, 0.0, 0.0, 0.0, 0.0, 0.0, 0.0, 0.0, 0.0, 0.0, 0.0, 0.0, 0.0, 0.0, 0.0, 0.0, 0.0, 0.0, 0.0, 0.0, 0.0, 0.0, 0.0, 0.0, 0.0, 0.0, 0.0, 0.0, 0.0, 0.0, 0.0, 0.0, 0.0, 0.0, 0.0, 0.0, 0.0, 0.0, 0.0, 0.0, 0.0, 0.0, 0.0, 0.0, 0.0, 0.0, 0.0, 0.0, 0.0, 0.0, 0.0, 0.0, 0.0, 0.0, 0.0, 0.0, 0.0, 0.0, 0.0, 0.0, 0.0, 0.0, 0.0, 0.0, 0.0, 0.0, 0.0, 0.0, 0.0, 0.0, 0.0, 0.0, 0.0, 0.0, 0.0, 0.0, 0.0, 0.0, 0.0, 0.0, 0.0, 0.0, 0.0, 0.0, 0.0, 0.0, 0.0, 0.0, 0.0, 0.0, 0.0, 0.0, 0.0, 0.0, 0.0, 0.0, 0.0, 0.0, 0.0, 0.0, 0.0, 0.0, 0.0, 0.0, 0.0, 0.0, 0.0, 0.0, 0.0, 0.0, 0.0, 0.0, 0.0, 0.0, 0.0, 0.0, 0.0, 0.0, 0.0, 0.0, 0.0, 0.0, 0.0, 0.0, 0.0, 0.0, 0.0, 0.0, 0.0, 0.0, 0.0, 0.0, 0.0, 0.0, 0.0, 0.0, 0.0, 0.0, 0.0, 0.0, 0.0, 0.0, 0.0, 0.0, 0.0, 0.0, 0.0, 0.0, 0.0, 0.0, 0.0, 0.0, 0.0, 0.0, 0.0, 0.0, 0.0, 0.0, 0.0, 0.0, 0.0, 0.0, 0.0, 0.0, 0.0, 0.0, 0.0, 0.0, 0.0, 0.0, 0.0, 0.0, 0.0, 0.0, 0.0, 0.0, 0.0, 0.0, 0.4667, 0.04615, 0.4667, 0.04615, 0.4667, 0.04615, 0.4667, 0.04615, 0.4667, 0.04615, 0.4667, 0.04615, 0.4667, 0.04615, 0.4667, 0.04615, 0.4324, 0.01986, 0.4381, 0.01986, 0.4381, 0.01986, 0.4324, 0.01986, 0.4324, 0.01986, 0.4381, 0.01986, 0.4381, 0.01986, 0.4324, 0.01986, 0.4209, 0.09872, 0.4209, 0.07243, 0.4209, 0.07243, 0.4209, 0.09872, 0.4209, 0.09872, 0.4209, 0.07243, 0.4209, 0.07243, 0.4209, 0.09872, 0.4438, 0.01986, 0.4495, 0.01986, 0.4495, 0.01986, 0.4438, 0.01986, 0.4438, 0.01986, 0.4495, 0.01986, 0.4495, 0.01986, 0.4438, 0.01986, 0.4381, 0.01986, 0.4438, 0.01986, 0.4438, 0.01986, 0.4381, 0.01986, 0.4381, 0.01986, 0.4438, 0.01986, 0.4438, 0.01986, 0.4381, 0.01986, 0.4209, 0.07243, 0.4209, 0.04615, 0.4209, 0.04615, 0.4209, 0.07243, 0.4209, 0.07243, 0.4209, 0.04615, 0.4209, 0.04615, 0.4209, 0.07243, 0.4495, 0.01986, 0.4552, 0.01986, 0.4552, 0.01986, 0.4495, 0.01986, 0.4495, 0.01986, 0.4552, 0.01986, 0.4552, 0.01986, 0.4495, 0.01986, 0.4209, 0.04615, 0.4209, 0.01986, 0.4209, 0.01986, 0.4209, 0.04615, 0.4209, 0.04615, 0.4209, 0.01986, 0.4209, 0.01986, 0.4209, 0.04615, 0.4209, 0.125, 0.4209, 0.09872, 0.4209, 0.09872, 0.4209, 0.125, 0.4209, 0.125, 0.4209, 0.09872, 0.4209, 0.09872, 0.4209, 0.125, 0.4552, 0.01986, 0.4609, 0.01986, 0.4609, 0.01986, 0.4552, 0.01986, 0.4552, 0.01986, 0.4609, 0.01986, 0.4609, 0.01986, 0.4552, 0.01986, 0.4667, 0.01986, 0.4667, 0.04615, 0.4667, 0.04615, 0.4667, 0.01986, 0.4667, 0.01986, 0.4667, 0.04615, 0.4667, 0.04615, 0.4667, 0.01986, 0.4609, 0.01986, 0.4667, 0.01986, 0.4667, 0.01986, 0.4609, 0.01986, 0.4609, 0.01986, 0.4667, 0.01986, 0.4667, 0.01986, 0.4609, 0.01986, 0.4209, 0.01986, 0.4266, 0.01986, 0.4266, 0.01986, 0.4209, 0.01986, 0.4209, 0.01986, 0.4266, 0.01986, 0.4266, 0.01986, 0.4209, 0.01986, 0.4266, 0.01986, 0.4324, 0.01986, 0.4324, 0.01986, 0.4266, 0.01986, 0.4266, 0.01986, 0.4324, 0.01986, 0.4324, 0.01986, 0.4266, 0.01986, 0.0, 0.0, 0.0, 0.0, 0.0, 0.0, 0.0, 0.0, 0.0, 0.0, 0.0, 0.0, 0.0, 0.0, 0.0, 0.0, 0.0, 0.0, 0.0, 0.0, 0.0, 0.0, 0.0, 0.0, 0.0, 0.0, 0.0, 0.0, 0.0, 0.0, 0.0, 0.0, 0.0, 0.0, 0.0, 0.0, 0.0, 0.0, 0.0, 0.0, 0.0, 0.0, 0.0, 0.0, 0.0, 0.0, 0.0, 0.0, 0.0, 0.0, 0.0, 0.0, 0.0, 0.0, 0.0, 0.0, 0.0, 0.0, 0.0, 0.0, 0.0, 0.0, 0.0, 0.0, 0.0, 0.0, 0.0, 0.0, 0.0, 0.0, 0.0, 0.0, 0.0, 0.0, 0.0, 0.0, 0.0, 0.0, 0.0, 0.0, 0.5623, 0.7892, 0.6133, 0.7896, 0.6134, 0.7912, 0.5623, 0.7909, 0.8267, 0.5392, 0.8534, 0.5392, 0.8534, 0.5409, 0.8267, 0.5409, 0.6273, 0.5392, 0.7167, 0.5392, 0.7167, 0.5409, 0.6253, 0.5391, 0.7761, 0.5392, 0.8, 0.5392, 0.8, 0.5409, 0.7761, 0.5409, 0.2064, 0.5379, 0.25, 0.5392, 0.25, 0.5409, 0.2066, 0.5396, 0.5921, 0.5375, 0.5782, 0.5368, 0.621, 0.5779, 0.622, 0.5656, 0.6938, 0.6742, 0.7167, 0.6742, 0.7167, 0.7459, 0.6938, 0.7459, 0.6369, 0.689, 0.6709, 0.6742, 0.6709, 0.7459, 0.6451, 0.7459, 0.5, 0.9242, 0.5678, 0.8294, 0.5655, 0.9959, 0.5, 0.9959, 0.6938, 0.6517, 0.7167, 0.6517, 0.7167, 0.6742, 0.6938, 0.6742, 0.5, 0.9017, 0.5695, 0.7772, 0.5678, 0.8294, 0.5, 0.9242, 0.7484, 0.6517, 0.7484, 0.6742, 0.7167, 0.6742, 0.7167, 0.6517, 0.7484, 0.6742, 0.7484, 0.7459, 0.7167, 0.7459, 0.7167, 0.6742, 0.5678, 0.8294, 0.6315, 0.749, 0.6227, 0.9968, 0.5655, 0.9959, 0.6343, 0.6712, 0.6709, 0.6517, 0.6709, 0.6742, 0.6369, 0.689, 0.5695, 0.7772, 0.6343, 0.6712, 0.6315, 0.749, 0.5678, 0.8294, 0.6709, 0.6517, 0.6938, 0.6517, 0.6938, 0.6742, 0.6709, 0.6742, 0.6709, 0.6742, 0.6938, 0.6742, 0.6938, 0.7459, 0.6709, 0.7459, 0.0, 0.0, 0.0, 0.0, 0.0, 0.0, 0.0, 0.0, 0.0, 0.0, 0.0, 0.0, 0.0, 0.0, 0.0, 0.0, 0.622, 0.5656, 0.625, 0.5414, 0.625, 0.5414, 0.622, 0.5656, 0.8267, 0.5696, 0.8, 0.5696, 0.8, 0.5517, 0.8267, 0.5517, 0.5921, 0.5375, 0.622, 0.5656, 0.622, 0.5656, 0.5921, 0.5375, 0.7761, 0.5417, 0.7484, 0.5417, 0.7484, 0.5409, 0.7761, 0.5409, 0.7484, 0.5417, 0.7167, 0.5417, 0.7167, 0.5409, 0.7484, 0.5409, 0.2065, 0.5403, 0.1624, 0.539, 0.1625, 0.5382, 0.2066, 0.5396, 0.8534, 0.5417, 0.8267, 0.5417, 0.8267, 0.5409, 0.8534, 0.5409, 0.0, 0.0, 0.0, 0.0, 0.0, 0.0, 0.6128, 0.5385, 0.7167, 0.5417, 0.6245, 0.5391, 0.6253, 0.5391, 0.7167, 0.5409, 0.8, 0.5417, 0.7761, 0.5417, 0.7761, 0.5409, 0.8, 0.5409, 0.2497, 0.5417, 0.2065, 0.5403, 0.2066, 0.5396, 0.25, 0.5409, 0.2385, 0.5693, 0.2023, 0.5683, 0.205, 0.5504, 0.2457, 0.5516, 0.8, 0.5696, 0.7761, 0.5696, 0.7761, 0.5517, 0.8, 0.5517, 0.2457, 0.5516, 0.205, 0.5504, 0.2065, 0.5403, 0.2497, 0.5417, 0.8, 0.5517, 0.7761, 0.5517, 0.7761, 0.5417, 0.8, 0.5417, 0.7167, 0.5517, 0.6128, 0.5385, 0.6245, 0.5391, 0.7167, 0.5417, 0.8534, 0.5517, 0.8267, 0.5517, 0.8267, 0.5417, 0.8534, 0.5417, 0.205, 0.5504, 0.1601, 0.549, 0.1624, 0.539, 0.2065, 0.5403, 0.7484, 0.5517, 0.7167, 0.5517, 0.7167, 0.5417, 0.7484, 0.5417, 0.7761, 0.5517, 0.7484, 0.5517, 0.7484, 0.5417, 0.7761, 0.5417, 0.6153, 0.8251, 0.5623, 0.8196, 0.5623, 0.7909, 0.6134, 0.7912, 0.622, 0.5656, 0.6246, 0.5689, 0.625, 0.5415, 0.625, 0.5414, 0.5623, 0.8196, 0.5, 0.8196, 0.5, 0.7909, 0.5623, 0.7909, 0.0, 0.0, 0.0, 0.0, 0.0, 0.0, 0.0, 0.0, 0.8267, 0.5517, 0.8, 0.5517, 0.8, 0.5417, 0.8267, 0.5417, 0.0, 0.0, 0.0, 0.0, 0.0, 0.0, 0.0, 0.0, 0.0, 0.0, 0.0, 0.0, 0.0, 0.0, 0.0, 0.0, 0.6253, 0.5391, 0.6253, 0.5391, 0.5, 0.7892, 0.6133, 0.7892, 0.0, 0.0, 0.0, 0.0, 0.0, 0.0, 0.0, 0.0, 0.6253, 0.5391, 0.6245, 0.5391, 0.6245, 0.5391, 0.6253, 0.5391, 0.0, 0.0, 0.0, 0.0, 0.0, 0.0, 0.0, 0.0, 0.6128, 0.5385, 0.5921, 0.5375, 0.5921, 0.5375, 0.6128, 0.5385, 0.0, 0.0, 0.0, 0.0, 0.0, 0.0, 0.0, 0.0, 0.0, 0.0, 0.0, 0.0, 0.0, 0.0, 0.0, 0.0, 0.6133, 0.7892, 0.5, 0.7892, 0.5, 0.7892, 0.6133, 0.7892, 0.1625, 0.5285, 0.2064, 0.5299, 0.2064, 0.5363, 0.1625, 0.5349, 0.5, 0.7813, 0.5626, 0.7813, 0.5625, 0.7876, 0.5, 0.7877, 0.5626, 0.7813, 0.6133, 0.7806, 0.6133, 0.7875, 0.5625, 0.7876, 0.625, 0.5313, 0.625, 0.5376, 0.625, 0.5374, 0.625, 0.5305, 0.625, 0.5313, 0.6269, 0.5377, 0.625, 0.5376, 0.625, 0.5313, 0.8267, 0.5313, 0.8534, 0.5313, 0.8534, 0.5377, 0.8267, 0.5377, 0.625, 0.5313, 0.7167, 0.5313, 0.7167, 0.5377, 0.6269, 0.5377, 0.7761, 0.5313, 0.8, 0.5313, 0.8, 0.5377, 0.7761, 0.5377, 0.2064, 0.5299, 0.25, 0.5313, 0.25, 0.5377, 0.2064, 0.5363, 0.6252, 0.5398, 0.625, 0.5374, 0.625, 0.5391, 0.625, 0.5414, 0.5623, 0.7892, 0.5625, 0.7876, 0.6133, 0.7875, 0.6252, 0.5398, 0.5, 0.7892, 0.5, 0.7877, 0.5625, 0.7876, 0.5623, 0.7892, 0.5, 0.7892, 0.625, 0.5414, 0.625, 0.5414, 0.6133, 0.7892])
me_cube.materials.append(mat_material)
me_cube.use_remesh_preserve_volume = False
me_cube.use_remesh_preserve_attributes = False
me_cube.use_mirror_vertex_groups = False
me_cube.update()

# ---- objects
ob_cube = bpy.data.objects.new('Cube', me_cube)
ob_empty = bpy.data.objects.new('Empty', None)

# ---- transforms, parenting, visibility, modifiers, constraints
ob_cube.location = (0.0, 0.0, 0.0)
ob_cube.lock_rotations_4d = False
ob_cube.empty_display_type = 'ARROWS'
ob_cube.lineart.crease_threshold = 0.0
_m = ob_cube.modifiers.new('Mirror', 'MIRROR')
_m.use_clip = True
ob_empty.location = (0.0, 0.0, 0.0)
ob_empty.rotation_euler = (1.571, -0.0, 4.712)
ob_empty.empty_display_type = 'IMAGE'
ob_empty.empty_display_size = 5.0
ob_empty.lineart.crease_threshold = 0.0

# ---- collection membership
col_collection.objects.link(ob_cube)
col_collection.objects.link(ob_empty)

# ---- scene / render settings (as saved in the file)
scene.frame_start = 1; scene.frame_end = 250; scene.frame_set(1)
scene.render.engine = 'BLENDER_EEVEE_NEXT'
scene.cycles.use_denoising = False
scene.cycles.samples = 128
scene.cycles.sampling_pattern = 'TABULATED_SOBOL'
scene.cycles.use_adaptive_sampling = False
scene.cycles.use_light_tree = False
scene.view_settings.view_transform = 'Filmic'
bpy.context.view_layer.update()

# ---- added for rendering (the .blend has no active camera and no usable light): camera, sun
cam_auto = bpy.data.cameras.new('AutoCamera')
cam_auto.lens = 50.0
cam_auto.sensor_width = 36.0
cam_auto.clip_end = 1000.0
ob_auto_camera = bpy.data.objects.new('AutoCamera', cam_auto)
scene.collection.objects.link(ob_auto_camera)
ob_auto_camera.location = (3.85078, -4.16967, 3.0512)
ob_auto_camera.rotation_euler = (1.09748, -7.21219e-08, 0.694738)
scene.camera = ob_auto_camera
light_auto_sun = bpy.data.lights.new('AutoSun', 'SUN')
light_auto_sun.energy = 3.0
light_auto_sun.angle = 0.0523599
ob_auto_sun = bpy.data.objects.new('AutoSun', light_auto_sun)
scene.collection.objects.link(ob_auto_sun)
ob_auto_sun.rotation_euler = (0.872665, 0.174533, 0.523599)
bpy.context.view_layer.update()
